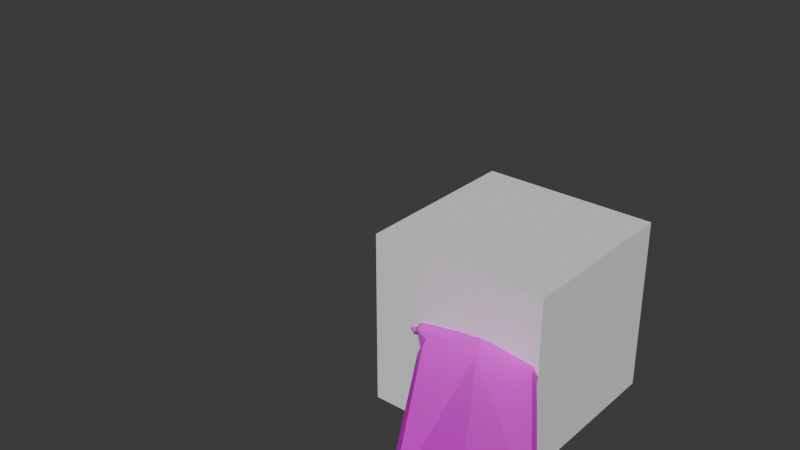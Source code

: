 # Source: hand2.blend  (saved by Blender 4.1.24; exported with 4.5.12 LTS)
import bpy
from mathutils import Matrix  # noqa: F401  (used for matrix-valued properties, if any)

bpy.ops.wm.read_factory_settings(use_empty=True)
scene = bpy.context.scene
scene.name = 'Scene'

# ---- collections
col_collection = bpy.data.collections.new('Collection'); scene.collection.children.link(col_collection)

# ---- images (referenced by path relative to the original .blend; pixels are not part of the script)
import os
ASSET_DIR = os.environ.get("B2B_ASSET_DIR", "")  # directory of the original .blend (textures are referenced by path, not embedded)
HERE = os.path.dirname(os.path.abspath(__file__))  # packed textures are extracted next to this script under _unpacked/

def load_image(name, relpath, width, height, colorspace="sRGB"):
    """Load a texture the original file referenced (path relative to the .blend, or extracted next to this script)."""
    p = next((c for c in (os.path.join(HERE, relpath), os.path.join(ASSET_DIR, relpath)) if relpath and os.path.exists(c)), "")
    if p:
        img = bpy.data.images.load(p, check_existing=True)
        img.name = name
    else:  # same state as the original file: an image datablock whose file is absent (Cycles renders it pink)
        img = bpy.data.images.new(name, width, height)
        img.source = "FILE"
        img.filepath = "//" + (relpath or name)
    img.colorspace_settings.name = colorspace
    return img
img_vamp_skin = load_image('vamp_skin', 'vamp_skin.png', 1024, 1024, 'sRGB')

# ---- materials (node trees are filled in below, after node groups)
mat_material = bpy.data.materials.new('Material')
mat_material.use_transparent_shadow = False

# ---- material node trees
mat_material.use_nodes = True; mat_material.node_tree.nodes.clear()
_N = mat_material.node_tree.nodes; _L = mat_material.node_tree.links
n0 = _N.new('ShaderNodeBsdfPrincipled'); n0.name = 'Principled BSDF'; n0.location = (10, 300)
n1 = _N.new('ShaderNodeOutputMaterial'); n1.name = 'Material Output'; n1.location = (300, 300)
n2 = _N.new('ShaderNodeTexImage'); n2.name = 'Image Texture'; n2.location = (-280, 280)
n2.image = img_vamp_skin
n2.interpolation = 'Closest'
_L.new(n0.outputs[0], n1.inputs[0])
_L.new(n2.outputs[0], n0.inputs[0])
n1.is_active_output = True

# ---- world
world_world = bpy.data.worlds.new('World'); scene.world = world_world
world_world.use_nodes = True; world_world.node_tree.nodes.clear()
_N = world_world.node_tree.nodes; _L = world_world.node_tree.links
n0 = _N.new('ShaderNodeOutputWorld'); n0.name = 'World Output'; n0.location = (300, 300)
n1 = _N.new('ShaderNodeBackground'); n1.name = 'Background'; n1.location = (10, 300)
n1.inputs[0].default_value = (0.05088, 0.05088, 0.05088, 1.0)
_L.new(n1.outputs[0], n0.inputs[0])
n0.is_active_output = True
world_world.color = (0.05088, 0.05088, 0.05088)
world_world.use_sun_shadow = False
world_world.sun_shadow_jitter_overblur = 0.0

# ---- meshes
me_plane_001 = bpy.data.meshes.new('Plane.001')
me_plane_001.from_pydata([(-0.1139, -1.294, 0.05226), (-0.5729, 0.16, 0.04298), (0.6861, 0.1353, 0.04894), (-0.5085, -0.2998, -0.1625), (-0.3674, -0.846, -0.1311), (-0.443, -0.846, 0.2091), (-0.5476, -0.163, 0.2369), (0.1022, 0.2309, 0.04403), (-0.3639, 0.21, 0.04298), (0.4197, 0.2094, 0.03897), (0.1022, 0.2309, 0.2377), (0.4197, 0.2094, 0.2428), (-0.5729, 0.16, 0.2388), (-0.3639, 0.21, 0.2388), (0.6861, 0.1353, 0.2328), (-0.2645, 0.2258, 0.04403), (-0.2645, 0.2258, 0.2377), (-0.7528, 0.6878, 0.2388), (-0.4474, 0.12, 0.3182), (-0.6466, 0.1374, 0.1409), (-0.5639, 0.7397, 0.06524), (-0.7528, 0.6878, 0.06524), (-0.4477, 0.1264, 0.0), (-0.5639, 0.7397, 0.2388), (-0.6584, 0.7138, 0.2818), (-0.8082, 0.6726, 0.1409), (-0.5085, 0.7549, 0.1409), (-0.6584, 0.7138, 0.02226), (-0.7767, 0.7604, 0.2388), (-0.5839, 0.7946, 0.06524), (-0.7767, 0.7604, 0.06524), (-0.5839, 0.7946, 0.2388), (-0.6803, 0.7775, 0.2818), (-0.8333, 0.7503, 0.1409), (-0.5274, 0.8047, 0.1409), (-0.6803, 0.7775, 0.02226), (-0.8261, 1.064, 0.2388), (-0.6333, 1.098, 0.08782), (-0.8261, 1.064, 0.08782), (-0.6333, 1.098, 0.2388), (-0.7297, 1.081, 0.2818), (-0.8827, 1.054, 0.1409), (-0.5767, 1.109, 0.1409), (-0.7297, 1.081, 0.04484), (-0.8337, 1.117, 0.2388), (-0.6409, 1.152, 0.08782), (-0.8337, 1.117, 0.08782), (-0.6409, 1.152, 0.2388), (-0.7373, 1.135, 0.2818), (-0.8903, 1.107, 0.1409), (-0.5843, 1.162, 0.1409), (-0.7373, 1.135, 0.04484), (-0.8492, 1.306, 0.2143), (-0.7084, 1.331, 0.08071), (-0.8269, 1.31, 0.08071), (-0.6883, 1.335, 0.2181), (-0.8617, 1.304, 0.1409), (-0.6737, 1.337, 0.1409), (-0.7677, 1.321, 0.05429), (-0.5866, 0.1962, 0.2388), (-0.4903, 0.2221, 0.2818), (-0.6603, 0.1737, 0.1409), (-0.5866, 0.1962, 0.04298), (-0.4903, 0.2221, 0.0), (-0.3776, 0.2462, 0.04298), (-0.3222, 0.2614, 0.1409), (-0.3776, 0.2462, 0.2388), (-0.6593, 1.201, 0.2285), (-0.8319, 1.17, 0.2285), (-0.7456, 1.185, 0.2669), (-0.7415, 1.504, 0.2286), (-0.6866, 1.221, 0.251), (-0.8128, 1.199, 0.251), (-0.7497, 1.21, 0.2792), (-0.8444, 1.495, 0.2286), (-0.7761, 1.368, 0.182), (-0.8145, 1.608, 0.25), (-0.2301, 0.9348, 0.2388), (-0.03536, 0.9552, 0.06524), (-0.2301, 0.9348, 0.06524), (-0.03536, 0.9552, 0.2388), (-0.1327, 0.945, 0.2818), (-0.2873, 0.9288, 0.1409), (0.0218, 0.9611, 0.1409), (-0.1327, 0.945, 0.02226), (-0.2415, 1.002, 0.2388), (-0.04655, 1.021, 0.06524), (-0.2415, 1.002, 0.06524), (-0.04655, 1.021, 0.2388), (-0.144, 1.011, 0.2818), (-0.2987, 0.9968, 0.1409), (0.01066, 1.026, 0.1409), (-0.144, 1.011, 0.02226), (-0.2741, 1.316, 0.2388), (-0.07827, 1.319, 0.08782), (-0.2741, 1.316, 0.08782), (-0.07827, 1.319, 0.2388), (-0.1762, 1.317, 0.2818), (-0.3315, 1.316, 0.1409), (-0.0208, 1.319, 0.1409), (-0.1762, 1.317, 0.04484), (-0.2729, 1.37, 0.2388), (-0.07709, 1.372, 0.08782), (-0.2729, 1.37, 0.08782), (-0.07709, 1.372, 0.2388), (-0.175, 1.371, 0.2818), (-0.3303, 1.369, 0.1409), (-0.01962, 1.373, 0.1409), (-0.175, 1.371, 0.04484), (-0.2574, 1.559, 0.2143), (-0.1144, 1.56, 0.08071), (-0.2348, 1.559, 0.08071), (-0.09402, 1.561, 0.2181), (-0.2701, 1.559, 0.1409), (-0.07913, 1.561, 0.1409), (-0.1746, 1.56, 0.05429), (-0.1575, 0.2904, 0.2388), (-0.06012, 0.3006, 0.2818), (-0.2147, 0.2844, 0.1409), (-0.1575, 0.2904, 0.04298), (-0.06012, 0.3006, 0.0), (0.03725, 0.3108, 0.04298), (0.09441, 0.3168, 0.1409), (0.03725, 0.3108, 0.2388), (-0.08728, 1.424, 0.2285), (-0.2625, 1.422, 0.2285), (-0.1749, 1.423, 0.2669), (-0.1189, 1.736, 0.2286), (-0.1108, 1.448, 0.251), (-0.239, 1.447, 0.251), (-0.1749, 1.448, 0.2792), (-0.2219, 1.744, 0.2286), (-0.1753, 1.607, 0.182), (-0.174, 1.85, 0.25), (-0.04635, 0.1807, 0.0), (-0.3085, 0.2252, 0.03448), (0.608, 0.581, 0.2172), (0.1851, 0.2284, 0.03897), (-0.04604, 0.1811, 0.3182), (-0.3085, 0.2252, 0.1409), (0.1851, 0.2284, 0.2428), (0.187, 0.8722, 0.226), (0.3476, 0.8492, 0.08221), (0.187, 0.8722, 0.08221), (0.3476, 0.8492, 0.226), (0.2673, 0.8607, 0.2616), (0.1399, 0.879, 0.1449), (0.3947, 0.8425, 0.1449), (0.2673, 0.8607, 0.0466), (0.1915, 0.9287, 0.226), (0.3518, 0.9041, 0.08221), (0.1915, 0.9287, 0.08221), (0.3518, 0.9041, 0.226), (0.2717, 0.9164, 0.2616), (0.1444, 0.9359, 0.1449), (0.3989, 0.8969, 0.1449), (0.2717, 0.9164, 0.0466), (0.1823, 1.217, 0.226), (0.344, 1.231, 0.1009), (0.1823, 1.217, 0.1009), (0.344, 1.231, 0.226), (0.2632, 1.224, 0.2616), (0.1348, 1.214, 0.1449), (0.3915, 1.234, 0.1449), (0.2632, 1.224, 0.06531), (0.1802, 1.262, 0.226), (0.3419, 1.275, 0.1009), (0.1802, 1.262, 0.1009), (0.3419, 1.275, 0.226), (0.2611, 1.268, 0.2616), (0.1327, 1.258, 0.1449), (0.3894, 1.279, 0.1449), (0.2611, 1.268, 0.06531), (0.1822, 1.419, 0.2057), (0.3003, 1.428, 0.09503), (0.2009, 1.42, 0.09503), (0.3172, 1.43, 0.2088), (0.1717, 1.418, 0.1449), (0.3295, 1.431, 0.1449), (0.2506, 1.424, 0.07314), (0.1716, 0.3707, 0.226), (0.2527, 0.3711, 0.2616), (0.124, 0.3705, 0.1449), (0.1716, 0.3707, 0.06376), (0.2527, 0.3711, 0.02815), (0.3339, 0.3715, 0.06376), (0.3815, 0.3717, 0.1449), (0.3339, 0.3715, 0.226), (0.3306, 1.317, 0.2175), (0.1859, 1.305, 0.2175), (0.2582, 1.311, 0.2493), (0.2866, 1.574, 0.2176), (0.3097, 1.336, 0.2362), (0.2038, 1.327, 0.2362), (0.2567, 1.332, 0.2595), (0.201, 1.574, 0.2175), (0.2473, 1.464, 0.179), (0.2345, 1.665, 0.2353), (0.736, 0.5388, 0.2172), (0.736, 0.5388, 0.09779), (0.608, 0.581, 0.09779), (0.3039, 0.1945, 0.0), (0.1462, 0.2315, 0.02792), (0.5053, 0.1917, 0.2328), (0.1462, 0.2315, 0.1409), (0.3042, 0.1914, 0.3182), (0.5053, 0.1917, 0.04894), (0.672, 0.5599, 0.2468), (0.5704, 0.5934, 0.1498), (0.7735, 0.5264, 0.1498), (0.672, 0.5599, 0.06821), (0.6199, 0.6266, 0.2172), (0.7474, 0.5831, 0.09779), (0.6199, 0.6266, 0.09779), (0.7474, 0.5831, 0.2172), (0.6837, 0.6048, 0.2468), (0.5825, 0.6393, 0.1498), (0.7849, 0.5703, 0.1498), (0.6837, 0.6048, 0.06821), (0.6671, 0.8049, 0.2072), (0.7794, 0.7942, 0.1202), (0.6671, 0.8049, 0.1202), (0.7794, 0.7942, 0.2072), (0.7233, 0.7996, 0.2319), (0.6342, 0.8081, 0.1508), (0.8124, 0.791, 0.1508), (0.7233, 0.7996, 0.09545), (0.6711, 0.8356, 0.2072), (0.7834, 0.8248, 0.1202), (0.6711, 0.8356, 0.1202), (0.7834, 0.8248, 0.2072), (0.7273, 0.8302, 0.2319), (0.6382, 0.8388, 0.1508), (0.8164, 0.8217, 0.1508), (0.7273, 0.8302, 0.09545), (0.6917, 0.9428, 0.1931), (0.7737, 0.9349, 0.1161), (0.7047, 0.9415, 0.1161), (0.7854, 0.9338, 0.1953), (0.6844, 0.9435, 0.1508), (0.7939, 0.933, 0.1508), (0.7392, 0.9382, 0.1009), (0.5231, 0.277, 0.2186), (0.59, 0.2654, 0.2484), (0.4838, 0.2838, 0.1508), (0.5231, 0.277, 0.08292), (0.59, 0.2654, 0.05312), (0.6568, 0.2538, 0.08292), (0.6961, 0.247, 0.1508), (0.6568, 0.2538, 0.2186), (0.7808, 0.8549, 0.2013), (0.6803, 0.8645, 0.2013), (0.7305, 0.8597, 0.2234), (0.782, 1.036, 0.2013), (0.7688, 0.8705, 0.2142), (0.6953, 0.8776, 0.2142), (0.732, 0.8741, 0.2305), (0.7235, 1.047, 0.2013), (0.7417, 0.9656, 0.1745), (0.7575, 1.105, 0.2136), (0.6122, 0.1214, 0.0), (0.4585, 0.2062, 0.03658), (0.7329, 0.1208, 0.1409), (0.6836, -1.084, 0.02613), (0.4585, 0.2062, 0.1409), (0.6125, 0.1223, 0.3182), (-1.092, -0.306, 0.002227), (-1.09, -0.4276, -0.2286), (-1.205, -0.4276, -0.09893), (-0.9762, -0.306, -0.1274), (-0.4363, -0.5478, -0.1925), (-0.05644, -1.424, 0.05226), (-0.5313, -0.5478, 0.2355), (-0.5978, -0.1296, 0.03675), (-0.366, -1.115, 0.1547), (-1.177, -0.3668, -0.01625), (-1.174, -0.4633, -0.2017), (-0.9932, -0.2703, -0.04121), (-1.004, -0.3668, -0.2101), (-1.234, -0.3961, -0.1241), (-0.9989, -0.283, -0.1476), (-1.118, -0.3961, -0.2538), (-1.114, -0.283, -0.01794), (-1.203, -0.3396, -0.03894), (-1.204, -0.4293, -0.2285), (-1.014, -0.2499, -0.0599), (-1.03, -0.3396, -0.2328), (-1.313, -0.1768, -0.2276), (-1.136, -0.0965, -0.2488), (-1.21, -0.164, -0.3149), (-1.215, -0.08503, -0.1349), (-1.272, -0.1839, -0.2894), (-1.154, -0.07667, -0.1844), (-1.155, -0.1303, -0.3016), (-0.908, -0.6684, 0.08254), (-0.8683, -0.5698, 0.1417), (-0.9134, -0.7263, -0.03333), (-0.8595, -0.6684, -0.1361), (-0.7984, -0.5698, -0.1728), (-0.7586, -0.4711, -0.1137), (-0.7533, -0.4132, 0.002214), (-0.8072, -0.4711, 0.1049), (-1.161, -0.1874, -0.07099), (-1.271, -0.2877, -0.1693), (-1.242, -0.2375, -0.09083), (-1.285, -0.008474, -0.1834), (-1.196, -0.165, -0.08457), (-1.287, -0.2474, -0.1653), (-1.263, -0.2062, -0.1009), (-1.351, -0.0619, -0.2422), (-1.254, -0.1061, -0.2181), (-1.364, 0.01948, -0.2255), (-0.7616, -0.4907, 0.1212), (-0.8057, -0.6034, 0.1536), (-0.83, -0.7274, 0.106), (-0.824, -0.8108, -0.01348), (-0.7789, -0.7274, -0.1243), (-0.7367, -0.6034, -0.1571), (-0.7104, -0.4907, -0.1091), (-0.7159, -0.419, 0.01052), (-0.6177, -0.1784, 0.03233), (-0.6111, -0.332, 0.1552), (-0.5747, -0.5572, 0.2087), (-0.5053, -0.826, 0.1787), (-0.4441, -1.072, 0.0721), (-0.4368, -0.826, -0.13), (-0.487, -0.5572, -0.1865), (-0.5426, -0.332, -0.1535), (0.4178, -1.154, 0.289), (1.0, -1.0, 0.1409), (0.4178, -1.154, 0.0), (0.9495, -1.013, 0.05226), (0.9495, -1.013, 0.2295), (-0.1644, -1.308, 0.1409), (-0.1139, -1.294, 0.2295), (0.471, -1.268, 0.289), (1.048, -1.097, 0.1409), (0.471, -1.268, 0.0), (0.9984, -1.112, 0.05226), (0.9984, -1.112, 0.2295), (-0.1066, -1.438, 0.1409), (-0.05644, -1.424, 0.2295), (1.129, -3.302, 0.05226), (1.595, -3.011, 0.4381), (2.106, -2.692, 0.1409), (1.595, -3.011, -0.09732), (2.062, -2.72, 0.05226), (2.062, -2.72, 0.2295), (1.084, -3.33, 0.1409), (1.129, -3.302, 0.2295), (-0.2467, 0.1505, 0.28), (0.1291, 0.1862, 0.2804), (0.4584, 0.1568, 0.2866), (0.6849, -0.4741, -0.01923), (0.9316, -0.4764, 0.1868), (0.9313, -0.4793, 0.09657), (0.515, -0.5162, 0.0)], [], [(10, 140, 204), (205, 140, 351), (246, 260, 206, 245), (205, 352, 203, 11), (22, 8, 135), (139, 13, 16), (8, 139, 135), (352, 265, 203), (6, 328, 18), (6, 18, 12, 273), (23, 24, 60, 66), (23, 66, 65, 26), (24, 17, 59, 60), (19, 12, 59, 61), (25, 61, 59, 17), (18, 60, 59, 12), (13, 66, 60, 18), (13, 139, 65, 66), (17, 24, 32, 28), (26, 20, 29, 34), (23, 26, 34, 31), (24, 23, 31, 32), (20, 27, 35, 29), (27, 21, 30, 35), (21, 25, 33, 30), (25, 17, 28, 33), (30, 33, 41, 38), (32, 31, 39, 40), (34, 29, 37, 42), (29, 35, 43, 37), (28, 32, 40, 36), (31, 34, 42, 39), (33, 28, 36, 41), (35, 30, 38, 43), (41, 36, 44, 49), (43, 38, 46, 51), (38, 41, 49, 46), (40, 39, 47, 48), (42, 37, 45, 50), (37, 43, 51, 45), (36, 40, 48, 44), (39, 42, 50, 47), (47, 50, 57, 55, 67), (49, 44, 68, 52, 56), (51, 46, 54, 58), (46, 49, 56, 54), (50, 45, 53, 57), (45, 51, 58, 53), (69, 67, 71, 73), (68, 69, 73, 72), (68, 72, 74, 52), (67, 55, 70, 71), (74, 76, 70), (70, 76, 73, 71), (74, 72, 73, 76), (48, 69, 68, 44), (48, 47, 67, 69), (74, 70, 55, 52), (56, 52, 75), (54, 56, 75), (54, 75, 58), (58, 75, 53), (57, 53, 75), (57, 75, 55), (55, 75, 52), (21, 62, 61, 25), (1, 19, 61, 62), (27, 63, 62, 21), (22, 1, 62, 63), (8, 22, 63, 64), (20, 64, 63, 27), (26, 65, 64, 20), (139, 8, 64, 65), (80, 81, 117, 123), (80, 123, 122, 83), (81, 77, 116, 117), (82, 118, 116, 77), (77, 81, 89, 85), (83, 78, 86, 91), (80, 83, 91, 88), (81, 80, 88, 89), (78, 84, 92, 86), (84, 79, 87, 92), (79, 82, 90, 87), (82, 77, 85, 90), (87, 90, 98, 95), (89, 88, 96, 97), (91, 86, 94, 99), (86, 92, 100, 94), (85, 89, 97, 93), (88, 91, 99, 96), (90, 85, 93, 98), (92, 87, 95, 100), (98, 93, 101, 106), (100, 95, 103, 108), (95, 98, 106, 103), (97, 96, 104, 105), (99, 94, 102, 107), (94, 100, 108, 102), (93, 97, 105, 101), (96, 99, 107, 104), (104, 107, 114, 112, 124), (106, 101, 125, 109, 113), (108, 103, 111, 115), (103, 106, 113, 111), (107, 102, 110, 114), (102, 108, 115, 110), (126, 124, 128, 130), (125, 126, 130, 129), (125, 129, 131, 109), (124, 112, 127, 128), (131, 133, 127), (127, 133, 130, 128), (131, 129, 130, 133), (105, 126, 125, 101), (105, 104, 124, 126), (131, 127, 112, 109), (113, 109, 132), (111, 113, 132), (111, 132, 115), (115, 132, 110), (114, 110, 132), (114, 132, 112), (112, 132, 109), (79, 119, 118, 82), (84, 120, 119, 79), (78, 121, 120, 84), (83, 122, 121, 78), (117, 138, 10, 123), (117, 116, 16, 138), (118, 139, 16, 116), (123, 10, 204, 122), (139, 15, 135), (15, 139, 118, 119), (120, 134, 15, 119), (120, 121, 7, 134), (134, 135, 15), (122, 204, 7, 121), (204, 202, 7), (134, 7, 202), (144, 145, 181, 187), (144, 187, 186, 147), (145, 141, 180, 181), (146, 182, 180, 141), (141, 145, 153, 149), (147, 142, 150, 155), (144, 147, 155, 152), (145, 144, 152, 153), (142, 148, 156, 150), (148, 143, 151, 156), (143, 146, 154, 151), (146, 141, 149, 154), (151, 154, 162, 159), (153, 152, 160, 161), (155, 150, 158, 163), (150, 156, 164, 158), (149, 153, 161, 157), (152, 155, 163, 160), (154, 149, 157, 162), (156, 151, 159, 164), (162, 157, 165, 170), (164, 159, 167, 172), (159, 162, 170, 167), (161, 160, 168, 169), (163, 158, 166, 171), (158, 164, 172, 166), (157, 161, 169, 165), (160, 163, 171, 168), (168, 171, 178, 176, 188), (170, 165, 189, 173, 177), (172, 167, 175, 179), (167, 170, 177, 175), (171, 166, 174, 178), (166, 172, 179, 174), (190, 188, 192, 194), (189, 190, 194, 193), (189, 193, 195, 173), (188, 176, 191, 192), (195, 197, 191), (191, 197, 194, 192), (195, 193, 194, 197), (169, 190, 189, 165), (169, 168, 188, 190), (195, 191, 176, 173), (177, 173, 196), (175, 177, 196), (175, 196, 179), (179, 196, 174), (178, 174, 196), (178, 196, 176), (176, 196, 173), (143, 183, 182, 146), (148, 184, 183, 143), (142, 185, 184, 148), (147, 186, 185, 142), (186, 264, 9, 185), (184, 201, 137, 183), (182, 204, 140, 180), (181, 205, 11, 187), (186, 187, 11, 264), (184, 185, 9, 201), (181, 180, 140, 205), (182, 183, 137, 204), (204, 137, 202), (201, 202, 137), (201, 9, 261), (264, 261, 9), (198, 207, 243, 249), (198, 249, 248, 209), (207, 136, 242, 243), (208, 244, 242, 136), (136, 207, 215, 211), (209, 199, 212, 217), (198, 209, 217, 214), (207, 198, 214, 215), (199, 210, 218, 212), (210, 200, 213, 218), (200, 208, 216, 213), (208, 136, 211, 216), (213, 216, 224, 221), (215, 214, 222, 223), (217, 212, 220, 225), (212, 218, 226, 220), (211, 215, 223, 219), (214, 217, 225, 222), (216, 211, 219, 224), (218, 213, 221, 226), (224, 219, 227, 232), (226, 221, 229, 234), (221, 224, 232, 229), (223, 222, 230, 231), (225, 220, 228, 233), (220, 226, 234, 228), (219, 223, 231, 227), (222, 225, 233, 230), (230, 233, 240, 238, 250), (232, 227, 251, 235, 239), (234, 229, 237, 241), (229, 232, 239, 237), (233, 228, 236, 240), (228, 234, 241, 236), (252, 250, 254, 256), (251, 252, 256, 255), (251, 255, 257, 235), (250, 238, 253, 254), (257, 259, 253), (253, 259, 256, 254), (257, 255, 256, 259), (231, 252, 251, 227), (231, 230, 250, 252), (257, 253, 238, 235), (239, 235, 258), (237, 239, 258), (237, 258, 241), (241, 258, 236), (240, 236, 258), (240, 258, 238), (238, 258, 235), (200, 245, 244, 208), (210, 246, 245, 200), (199, 247, 246, 210), (209, 248, 247, 199), (243, 265, 14, 249), (246, 247, 2, 260), (244, 264, 203, 242), (203, 264, 11), (244, 245, 206, 264), (243, 242, 203, 265), (248, 262, 2, 247), (248, 249, 14, 262), (1, 22, 3), (264, 206, 261), (260, 261, 206), (1, 3, 273, 19), (328, 6, 272), (266, 275, 295, 301), (274, 333, 334), (272, 5, 328), (328, 332, 339, 335), (266, 301, 300, 277), (275, 268, 294, 295), (276, 296, 294, 268), (268, 275, 283, 279), (277, 269, 280, 285), (266, 277, 285, 282), (275, 266, 282, 283), (269, 278, 286, 280), (278, 267, 281, 286), (267, 276, 284, 281), (276, 268, 279, 284), (286, 293, 288, 280), (279, 303, 287, 291, 284), (283, 304, 303, 279), (282, 302, 304, 283), (280, 288, 292, 285), (284, 291, 289, 281), (281, 289, 293, 286), (304, 302, 306, 308), (303, 304, 308, 307), (303, 307, 309, 287), (302, 290, 305, 306), (309, 311, 305), (305, 311, 308, 306), (309, 307, 308, 311), (285, 292, 290, 302, 282), (309, 305, 290, 287), (291, 287, 310), (289, 291, 310), (289, 310, 293), (293, 310, 288), (292, 288, 310), (292, 310, 290), (290, 310, 287), (267, 297, 296, 276), (278, 298, 297, 267), (269, 299, 298, 278), (277, 300, 299, 269), (300, 301, 312, 319), (295, 313, 312, 301), (294, 314, 313, 295), (296, 315, 314, 294), (297, 316, 315, 296), (298, 317, 316, 297), (299, 318, 317, 298), (300, 319, 318, 299), (312, 313, 322, 321), (313, 314, 323, 322), (314, 315, 324, 323), (312, 321, 320, 319), (272, 6, 321, 322), (6, 273, 320, 321), (5, 272, 322, 323), (274, 5, 323, 324), (4, 274, 324, 325), (270, 4, 325, 326), (3, 270, 326, 327), (3, 327, 320, 273), (315, 316, 325, 324), (316, 317, 326, 325), (317, 318, 327, 326), (318, 319, 320, 327), (328, 265, 352, 205), (19, 273, 12), (328, 5, 274, 334), (0, 333, 340, 271), (329, 332, 339, 336), (334, 333, 340, 341), (329, 331, 338, 336), (0, 330, 337, 271), (330, 263, 331, 338, 337), (328, 334, 341, 335), (335, 339, 347, 343), (271, 340, 348, 342), (341, 340, 348, 349), (335, 341, 349, 343), (336, 339, 347, 344), (336, 338, 346, 344), (271, 337, 345, 342), (337, 338, 346, 345), (140, 10, 138, 351), (350, 138, 16), (18, 350, 16, 13), (328, 332, 265), (333, 274, 4, 0), (265, 332, 329, 354, 14), (4, 270, 330), (270, 3, 330), (3, 22, 330), (0, 4, 330), (201, 330, 134, 202), (330, 22, 135, 134), (260, 356, 330, 201, 261), (331, 329, 354, 355), (262, 14, 354, 355), (262, 355, 353, 2), (263, 353, 355, 331), (330, 356, 353, 263), (2, 353, 356, 260), (328, 350, 18), (350, 328, 138), (351, 138, 328), (205, 351, 328), (348, 342, 345, 346, 344, 347, 343, 349)])
_uv = me_plane_001.uv_layers.new(name='UVMap')
_uv.uv.foreach_set('vector', [0.02365, 0.9017, 0.03749, 0.9072, 0.02365, 0.9205, 0.3071, 0.6365, 0.2856, 0.6501, 0.2764, 0.6449, 0.4472, 0.6044, 0.4586, 0.5808, 0.4665, 0.6002, 0.4549, 0.6115, 0.4641, 0.7098, 0.4831, 0.6995, 0.4959, 0.7048, 0.4866, 0.7104, 0.7785, 0.7711, 0.7687, 0.7562, 0.77, 0.7464, 0.7512, 0.7459, 0.7342, 0.7553, 0.7343, 0.7376, 0.7687, 0.7562, 0.7512, 0.7459, 0.77, 0.7464, 0.6917, 0.8206, 0.6917, 0.7925, 0.7013, 0.8139, 0.1462, 0.6188, 0.2533, 0.4015, 0.1818, 0.6607, 0.1462, 0.6188, 0.1818, 0.6607, 0.1592, 0.6753, 0.1287, 0.631, 0.5316, 0.8082, 0.5473, 0.8089, 0.5437, 0.9012, 0.5264, 0.9015, 0.5316, 0.8082, 0.5264, 0.9015, 0.5061, 0.9014, 0.5113, 0.808, 0.1768, 0.7733, 0.1578, 0.7743, 0.1589, 0.6821, 0.1782, 0.681, 0.1406, 0.677, 0.1592, 0.6753, 0.1589, 0.6821, 0.1403, 0.6838, 0.1426, 0.7763, 0.1403, 0.6838, 0.1589, 0.6821, 0.1578, 0.7743, 0.1818, 0.6607, 0.1782, 0.681, 0.1589, 0.6821, 0.1592, 0.6753, 0.526, 0.9084, 0.5264, 0.9015, 0.5437, 0.9012, 0.5478, 0.9206, 0.526, 0.9084, 0.5057, 0.9082, 0.5061, 0.9014, 0.5264, 0.9015, 0.1578, 0.7743, 0.1768, 0.7733, 0.1766, 0.7852, 0.1577, 0.7879, 0.5551, 0.8099, 0.5685, 0.8104, 0.5691, 0.8208, 0.5558, 0.8194, 0.5316, 0.8082, 0.5113, 0.808, 0.5118, 0.7986, 0.5321, 0.7978, 0.5473, 0.8089, 0.5316, 0.8082, 0.5321, 0.7978, 0.5478, 0.7969, 0.5685, 0.8104, 0.5874, 0.8108, 0.5879, 0.8228, 0.5691, 0.8208, 0.9647, 0.5059, 0.949, 0.5061, 0.9488, 0.4925, 0.9644, 0.4938, 0.949, 0.5061, 0.9321, 0.506, 0.9319, 0.4914, 0.9488, 0.4925, 0.1426, 0.7763, 0.1578, 0.7743, 0.1577, 0.7879, 0.1426, 0.7909, 0.9488, 0.4925, 0.9319, 0.4914, 0.9355, 0.4366, 0.9489, 0.4375, 0.5478, 0.7969, 0.5321, 0.7978, 0.5294, 0.7428, 0.5451, 0.7419, 0.5558, 0.8194, 0.5691, 0.8208, 0.5614, 0.8754, 0.5491, 0.874, 0.5691, 0.8208, 0.5879, 0.8228, 0.5802, 0.8774, 0.5614, 0.8754, 0.1577, 0.7879, 0.1766, 0.7852, 0.1845, 0.8396, 0.1656, 0.8422, 0.5321, 0.7978, 0.5118, 0.7986, 0.5091, 0.7436, 0.5294, 0.7428, 0.1426, 0.7909, 0.1577, 0.7879, 0.1656, 0.8422, 0.1505, 0.8452, 0.9644, 0.4938, 0.9488, 0.4925, 0.9489, 0.4375, 0.9644, 0.4389, 0.1505, 0.8452, 0.1656, 0.8422, 0.1672, 0.8517, 0.1521, 0.8547, 0.9644, 0.4389, 0.9489, 0.4375, 0.9496, 0.4279, 0.9651, 0.4293, 0.9489, 0.4375, 0.9355, 0.4366, 0.9362, 0.427, 0.9496, 0.4279, 0.5451, 0.7419, 0.5294, 0.7428, 0.5289, 0.7332, 0.5445, 0.7324, 0.5491, 0.874, 0.5614, 0.8754, 0.5601, 0.8849, 0.5478, 0.8836, 0.5614, 0.8754, 0.5802, 0.8774, 0.5789, 0.8869, 0.5601, 0.8849, 0.1656, 0.8422, 0.1845, 0.8396, 0.1861, 0.8491, 0.1672, 0.8517, 0.5294, 0.7428, 0.5091, 0.7436, 0.5086, 0.7341, 0.5289, 0.7332, 0.5289, 0.7332, 0.5086, 0.7341, 0.5125, 0.7, 0.5257, 0.6995, 0.5278, 0.724, 0.1521, 0.8547, 0.1672, 0.8517, 0.1697, 0.8608, 0.1732, 0.8852, 0.167, 0.8869, 0.9651, 0.4293, 0.9496, 0.4279, 0.9563, 0.3948, 0.9658, 0.3957, 0.9496, 0.4279, 0.9362, 0.427, 0.9438, 0.3941, 0.9563, 0.3948, 0.5478, 0.8836, 0.5601, 0.8849, 0.5628, 0.9191, 0.554, 0.9182, 0.5601, 0.8849, 0.5789, 0.8869, 0.5744, 0.9203, 0.5628, 0.9191, 0.9517, 0.79, 0.9658, 0.7904, 0.96, 0.7947, 0.9497, 0.7944, 0.9319, 0.79, 0.949, 0.7901, 0.9497, 0.7945, 0.9372, 0.7944, 0.9319, 0.79, 0.9372, 0.7944, 0.9387, 0.8477, 0.9319, 0.8147, 0.9658, 0.7904, 0.9658, 0.815, 0.9606, 0.8464, 0.96, 0.7947, 0.7254, 0.8881, 0.7159, 0.907, 0.7076, 0.8865, 0.9606, 0.8464, 0.9514, 0.8666, 0.9497, 0.7944, 0.96, 0.7947, 0.9387, 0.8477, 0.9372, 0.7944, 0.9497, 0.7945, 0.9481, 0.8667, 0.1861, 0.8491, 0.1866, 0.8584, 0.1697, 0.8608, 0.1672, 0.8517, 0.5445, 0.7324, 0.5289, 0.7332, 0.5278, 0.724, 0.5418, 0.7232, 0.7254, 0.8881, 0.7076, 0.8865, 0.7042, 0.855, 0.7326, 0.855, 0.8308, 0.9288, 0.8179, 0.9258, 0.8225, 0.9133, 0.8416, 0.9232, 0.8308, 0.9288, 0.8225, 0.9133, 0.8416, 0.9232, 0.8225, 0.9133, 0.8465, 0.9129, 0.8465, 0.9129, 0.8225, 0.9133, 0.842, 0.9021, 0.8316, 0.8953, 0.842, 0.9021, 0.8225, 0.9133, 0.8316, 0.8953, 0.8225, 0.9133, 0.8179, 0.8971, 0.6948, 0.8465, 0.7037, 0.8621, 0.6948, 0.8744, 0.949, 0.5061, 0.9544, 0.5987, 0.9323, 0.599, 0.9321, 0.506, 0.9547, 0.6056, 0.9326, 0.6059, 0.9323, 0.599, 0.9544, 0.5987, 0.9647, 0.5059, 0.9702, 0.5985, 0.9544, 0.5987, 0.949, 0.5061, 0.9715, 0.617, 0.9547, 0.6056, 0.9544, 0.5987, 0.9702, 0.5985, 0.5622, 0.7096, 0.5822, 0.6995, 0.5846, 0.7181, 0.5627, 0.7165, 0.5685, 0.8104, 0.5627, 0.7165, 0.5846, 0.7181, 0.5874, 0.8108, 0.5551, 0.8099, 0.5483, 0.7159, 0.5627, 0.7165, 0.5685, 0.8104, 0.5478, 0.709, 0.5622, 0.7096, 0.5627, 0.7165, 0.5483, 0.7159, 0.9053, 0.8235, 0.8896, 0.8247, 0.8877, 0.709, 0.9034, 0.7078, 0.9053, 0.8235, 0.9034, 0.7078, 0.9237, 0.7074, 0.9256, 0.8231, 0.274, 0.7873, 0.2553, 0.7911, 0.2332, 0.6774, 0.2519, 0.6736, 0.2403, 0.7949, 0.2182, 0.6812, 0.2332, 0.6774, 0.2553, 0.7911, 0.2553, 0.7911, 0.274, 0.7873, 0.2756, 0.7992, 0.257, 0.8032, 0.9288, 0.5051, 0.9154, 0.5047, 0.9151, 0.4928, 0.9285, 0.4933, 0.9053, 0.8235, 0.9256, 0.8231, 0.9255, 0.8348, 0.9052, 0.8353, 0.8896, 0.8247, 0.9053, 0.8235, 0.9052, 0.8353, 0.8895, 0.8367, 0.9154, 0.5047, 0.8965, 0.5041, 0.8962, 0.492, 0.9151, 0.4928, 0.591, 0.8148, 0.6067, 0.816, 0.607, 0.8283, 0.5913, 0.8268, 0.6067, 0.816, 0.6236, 0.8164, 0.6239, 0.8287, 0.607, 0.8283, 0.2403, 0.7949, 0.2553, 0.7911, 0.257, 0.8032, 0.242, 0.8071, 0.607, 0.8283, 0.6239, 0.8287, 0.6234, 0.8857, 0.61, 0.8842, 0.8895, 0.8367, 0.9052, 0.8353, 0.9062, 0.8888, 0.8906, 0.8916, 0.9285, 0.4933, 0.9151, 0.4928, 0.9181, 0.4392, 0.9304, 0.4406, 0.9151, 0.4928, 0.8962, 0.492, 0.8993, 0.437, 0.9181, 0.4392, 0.257, 0.8032, 0.2756, 0.7992, 0.2865, 0.8531, 0.2682, 0.8585, 0.9052, 0.8353, 0.9255, 0.8348, 0.9265, 0.8874, 0.9062, 0.8888, 0.242, 0.8071, 0.257, 0.8032, 0.2682, 0.8585, 0.2534, 0.8632, 0.5913, 0.8268, 0.607, 0.8283, 0.61, 0.8842, 0.5944, 0.8813, 0.2534, 0.8632, 0.2682, 0.8585, 0.2712, 0.8676, 0.2564, 0.8723, 0.5944, 0.8813, 0.61, 0.8842, 0.6093, 0.8936, 0.5937, 0.8907, 0.61, 0.8842, 0.6234, 0.8857, 0.6227, 0.895, 0.6093, 0.8936, 0.8906, 0.8916, 0.9062, 0.8888, 0.907, 0.8982, 0.8914, 0.901, 0.9304, 0.4406, 0.9181, 0.4392, 0.9196, 0.4298, 0.9319, 0.4311, 0.9181, 0.4392, 0.8993, 0.437, 0.9009, 0.4275, 0.9196, 0.4298, 0.2682, 0.8585, 0.2865, 0.8531, 0.2895, 0.8622, 0.2712, 0.8676, 0.9062, 0.8888, 0.9265, 0.8874, 0.9273, 0.8968, 0.907, 0.8982, 0.907, 0.8982, 0.9273, 0.8968, 0.9243, 0.9318, 0.9112, 0.9319, 0.9084, 0.9076, 0.2564, 0.8723, 0.2712, 0.8676, 0.275, 0.8762, 0.2822, 0.8997, 0.2761, 0.9017, 0.5937, 0.8907, 0.6093, 0.8936, 0.6027, 0.9254, 0.5931, 0.9236, 0.6093, 0.8936, 0.6227, 0.895, 0.6151, 0.9261, 0.6027, 0.9254, 0.9319, 0.4311, 0.9196, 0.4298, 0.9176, 0.3955, 0.9264, 0.3963, 0.9196, 0.4298, 0.9009, 0.4275, 0.9061, 0.3941, 0.9176, 0.3955, 0.9477, 0.8676, 0.9619, 0.8667, 0.9561, 0.8711, 0.9457, 0.8717, 0.9319, 0.7132, 0.949, 0.7134, 0.9497, 0.7179, 0.9372, 0.7178, 0.9319, 0.7132, 0.9372, 0.7178, 0.9388, 0.771, 0.9319, 0.7378, 0.9619, 0.8667, 0.9619, 0.8912, 0.9567, 0.9225, 0.9561, 0.8711, 0.7588, 0.8462, 0.7681, 0.8271, 0.7767, 0.8477, 0.9567, 0.9225, 0.9475, 0.9433, 0.9457, 0.8717, 0.9561, 0.8711, 0.9388, 0.771, 0.9372, 0.7178, 0.9497, 0.7179, 0.9481, 0.79, 0.2895, 0.8622, 0.2914, 0.8713, 0.275, 0.8762, 0.2712, 0.8676, 0.8914, 0.901, 0.907, 0.8982, 0.9084, 0.9076, 0.8944, 0.9101, 0.7588, 0.8462, 0.7767, 0.8477, 0.7804, 0.8793, 0.752, 0.8793, 0.8023, 0.9294, 0.7894, 0.9268, 0.794, 0.9125, 0.813, 0.9234, 0.8023, 0.9294, 0.794, 0.9125, 0.813, 0.9234, 0.794, 0.9125, 0.8179, 0.9128, 0.8179, 0.9128, 0.794, 0.9125, 0.8135, 0.9019, 0.8031, 0.8953, 0.8135, 0.9019, 0.794, 0.9125, 0.8031, 0.8953, 0.794, 0.9125, 0.7894, 0.8975, 0.7804, 0.8271, 0.7891, 0.8428, 0.7804, 0.8549, 0.6067, 0.816, 0.6036, 0.7008, 0.6239, 0.7009, 0.6236, 0.8164, 0.591, 0.8148, 0.5879, 0.6995, 0.6036, 0.7008, 0.6067, 0.816, 0.9154, 0.5047, 0.9107, 0.6207, 0.8918, 0.62, 0.8965, 0.5041, 0.9288, 0.5051, 0.9252, 0.621, 0.9107, 0.6207, 0.9154, 0.5047, 0.8877, 0.709, 0.8818, 0.6874, 0.9084, 0.6916, 0.9034, 0.7078, 0.2519, 0.6736, 0.2332, 0.6774, 0.2125, 0.6716, 0.2499, 0.6517, 0.7498, 0.7294, 0.7512, 0.7459, 0.7343, 0.7376, 0.7326, 0.7187, 0.9034, 0.7078, 0.9084, 0.6916, 0.9273, 0.6907, 0.9237, 0.7074, 0.7512, 0.7459, 0.7685, 0.7385, 0.77, 0.7464, 0.7685, 0.7385, 0.7512, 0.7459, 0.7498, 0.7294, 0.7672, 0.7196, 0.8918, 0.62, 0.8912, 0.6416, 0.8571, 0.6279, 0.8769, 0.6192, 0.8918, 0.62, 0.9107, 0.6207, 0.9199, 0.6365, 0.8912, 0.6416, 0.7785, 0.6995, 0.77, 0.7464, 0.7685, 0.7385, 0.9252, 0.621, 0.9319, 0.6374, 0.9199, 0.6365, 0.9107, 0.6207, 0.7065, 0.8205, 0.7264, 0.8208, 0.7235, 0.8286, 0.7326, 0.855, 0.7235, 0.8286, 0.7264, 0.8208, 0.4866, 0.8254, 0.4737, 0.8294, 0.4691, 0.7436, 0.4822, 0.7416, 0.4866, 0.8254, 0.4822, 0.7416, 0.499, 0.7411, 0.5033, 0.8237, 0.3331, 0.7539, 0.3188, 0.7605, 0.29, 0.6754, 0.3051, 0.6708, 0.307, 0.7655, 0.2777, 0.6793, 0.29, 0.6754, 0.3188, 0.7605, 0.3188, 0.7605, 0.3331, 0.7539, 0.3368, 0.7632, 0.3225, 0.7699, 0.4024, 0.8053, 0.3914, 0.8038, 0.3928, 0.7941, 0.4037, 0.7956, 0.4866, 0.8254, 0.5033, 0.8237, 0.5041, 0.8331, 0.4873, 0.8349, 0.4737, 0.8294, 0.4866, 0.8254, 0.4873, 0.8349, 0.4745, 0.8391, 0.3914, 0.8038, 0.3761, 0.8009, 0.3774, 0.791, 0.3928, 0.7941, 0.6244, 0.8079, 0.6373, 0.8117, 0.6368, 0.8215, 0.6239, 0.8175, 0.6373, 0.8117, 0.6513, 0.8133, 0.6507, 0.8232, 0.6368, 0.8215, 0.307, 0.7655, 0.3188, 0.7605, 0.3225, 0.7699, 0.3107, 0.7751, 0.6368, 0.8215, 0.6507, 0.8232, 0.6511, 0.8722, 0.6399, 0.8722, 0.4745, 0.8391, 0.4873, 0.8349, 0.4888, 0.8927, 0.4757, 0.8935, 0.4037, 0.7956, 0.3928, 0.7941, 0.3959, 0.7356, 0.4061, 0.7353, 0.3928, 0.7941, 0.3774, 0.791, 0.3802, 0.736, 0.3959, 0.7356, 0.3225, 0.7699, 0.3368, 0.7632, 0.3515, 0.8162, 0.3361, 0.8197, 0.4873, 0.8349, 0.5041, 0.8331, 0.5056, 0.8928, 0.4888, 0.8927, 0.3107, 0.7751, 0.3225, 0.7699, 0.3361, 0.8197, 0.3237, 0.823, 0.6239, 0.8175, 0.6368, 0.8215, 0.6399, 0.8722, 0.6269, 0.8714, 0.3237, 0.823, 0.3361, 0.8197, 0.3381, 0.8274, 0.3257, 0.8307, 0.6269, 0.8714, 0.6399, 0.8722, 0.6401, 0.88, 0.627, 0.8793, 0.6399, 0.8722, 0.6511, 0.8722, 0.6512, 0.8801, 0.6401, 0.88, 0.4757, 0.8935, 0.4888, 0.8927, 0.4889, 0.9006, 0.4758, 0.9014, 0.4061, 0.7353, 0.3959, 0.7356, 0.396, 0.7277, 0.4062, 0.7274, 0.3959, 0.7356, 0.3802, 0.736, 0.3803, 0.728, 0.396, 0.7277, 0.3361, 0.8197, 0.3515, 0.8162, 0.3535, 0.8239, 0.3381, 0.8274, 0.4888, 0.8927, 0.5056, 0.8928, 0.5057, 0.9007, 0.4889, 0.9006, 0.4889, 0.9006, 0.5057, 0.9007, 0.5011, 0.9292, 0.4902, 0.9288, 0.4894, 0.9084, 0.3257, 0.8307, 0.3381, 0.8274, 0.3408, 0.8347, 0.3456, 0.8546, 0.3404, 0.8562, 0.627, 0.8793, 0.6401, 0.88, 0.6369, 0.9073, 0.6289, 0.9068, 0.6401, 0.88, 0.6512, 0.8801, 0.6473, 0.9069, 0.6369, 0.9073, 0.4062, 0.7274, 0.396, 0.7277, 0.3902, 0.6998, 0.3976, 0.6995, 0.396, 0.7277, 0.3803, 0.728, 0.3806, 0.7, 0.3902, 0.6998, 0.8629, 0.8956, 0.8745, 0.8953, 0.8697, 0.8989, 0.8612, 0.8991, 0.8465, 0.8953, 0.8606, 0.8954, 0.8612, 0.8991, 0.8508, 0.899, 0.8465, 0.8953, 0.8508, 0.899, 0.8521, 0.9431, 0.8465, 0.9157, 0.8745, 0.8953, 0.8745, 0.9157, 0.8703, 0.9417, 0.8697, 0.8989, 0.8934, 0.6574, 0.9012, 0.6416, 0.9082, 0.6587, 0.8703, 0.9417, 0.8626, 0.9588, 0.8612, 0.8991, 0.8697, 0.8989, 0.8521, 0.9431, 0.8508, 0.899, 0.8612, 0.8991, 0.8598, 0.9589, 0.3535, 0.8239, 0.3546, 0.8316, 0.3408, 0.8347, 0.3381, 0.8274, 0.4758, 0.9014, 0.4889, 0.9006, 0.4894, 0.9084, 0.4777, 0.9091, 0.8934, 0.6574, 0.9082, 0.6587, 0.9112, 0.6848, 0.8877, 0.6848, 0.01068, 0.9299, 4.325e-09, 0.9276, 0.003799, 0.9163, 0.01959, 0.925, 0.01068, 0.9299, 0.003799, 0.9163, 0.01959, 0.925, 0.003799, 0.9163, 0.02365, 0.9163, 0.02365, 0.9163, 0.003799, 0.9163, 0.02, 0.9073, 0.01133, 0.9017, 0.02, 0.9073, 0.003799, 0.9163, 0.01133, 0.9017, 0.003799, 0.9163, 5.329e-09, 0.9035, 0.7804, 0.8549, 0.7877, 0.8679, 0.7804, 0.878, 0.6373, 0.8117, 0.6369, 0.7245, 0.6537, 0.7246, 0.6513, 0.8133, 0.6244, 0.8079, 0.6239, 0.7227, 0.6369, 0.7245, 0.6373, 0.8117, 0.3914, 0.8038, 0.383, 0.889, 0.3674, 0.8882, 0.3761, 0.8009, 0.4024, 0.8053, 0.3949, 0.8891, 0.383, 0.889, 0.3914, 0.8038, 0.3949, 0.8891, 0.4062, 0.9196, 0.3949, 0.9191, 0.383, 0.889, 0.3674, 0.8882, 0.373, 0.9205, 0.3546, 0.9127, 0.355, 0.8871, 0.2777, 0.6793, 0.2738, 0.6546, 0.2856, 0.6501, 0.29, 0.6754, 0.4691, 0.7436, 0.4641, 0.7098, 0.4866, 0.7104, 0.4822, 0.7416, 0.499, 0.7411, 0.4822, 0.7416, 0.4866, 0.7104, 0.5057, 0.7097, 0.3674, 0.8882, 0.383, 0.889, 0.3949, 0.9191, 0.373, 0.9205, 0.3051, 0.6708, 0.29, 0.6754, 0.2856, 0.6501, 0.3071, 0.6365, 0.6537, 0.7246, 0.6369, 0.7245, 0.6321, 0.6995, 0.6513, 0.6996, 0.7065, 0.8205, 0.7246, 0.8138, 0.7264, 0.8208, 0.7326, 0.7925, 0.7264, 0.8208, 0.7246, 0.8138, 0.752, 0.8793, 0.7601, 0.8997, 0.7599, 0.9066, 0.7783, 0.906, 0.7599, 0.9066, 0.7601, 0.8997, 0.8173, 0.06609, 0.8268, 0.05934, 0.8438, 0.1069, 0.8337, 0.1121, 0.8173, 0.06609, 0.8337, 0.1121, 0.8202, 0.1158, 0.8042, 0.07066, 0.6567, 0.7678, 0.6696, 0.7654, 0.6777, 0.8212, 0.6645, 0.8218, 0.6801, 0.7642, 0.6884, 0.821, 0.6777, 0.8212, 0.6696, 0.7654, 0.6696, 0.7654, 0.6567, 0.7678, 0.6557, 0.7596, 0.6685, 0.7571, 0.3928, 0.6282, 0.3997, 0.6341, 0.3941, 0.64, 0.3873, 0.6341, 0.8173, 0.06609, 0.8042, 0.07066, 0.8018, 0.06353, 0.8149, 0.05891, 0.8268, 0.05934, 0.8173, 0.06609, 0.8149, 0.05891, 0.8243, 0.05206, 0.3997, 0.6341, 0.4088, 0.6433, 0.4031, 0.6493, 0.3941, 0.64, 0.4088, 0.6433, 0.4153, 0.6516, 0.4096, 0.6577, 0.4031, 0.6493, 0.739, 0.8354, 0.7507, 0.8362, 0.7506, 0.844, 0.7389, 0.8431, 0.6801, 0.7642, 0.6696, 0.7654, 0.6685, 0.7571, 0.679, 0.7558, 0.7389, 0.8431, 0.7506, 0.844, 0.7497, 0.8724, 0.7419, 0.8725, 0.8243, 0.05206, 0.8149, 0.05891, 0.8037, 0.0238, 0.8123, 0.02017, 0.3873, 0.6341, 0.3941, 0.64, 0.3701, 0.67, 0.3641, 0.6663, 0.3941, 0.64, 0.4031, 0.6493, 0.3792, 0.676, 0.3701, 0.67, 0.6685, 0.7571, 0.6557, 0.7596, 0.6538, 0.7242, 0.6648, 0.7245, 0.8149, 0.05891, 0.8018, 0.06353, 0.7923, 0.02644, 0.8037, 0.0238, 0.679, 0.7558, 0.6685, 0.7571, 0.6648, 0.7245, 0.6737, 0.7248, 0.4031, 0.6493, 0.4096, 0.6577, 0.3861, 0.6813, 0.3792, 0.676, 0.6737, 0.7248, 0.6648, 0.7245, 0.6647, 0.7189, 0.6736, 0.7192, 0.7326, 0.8716, 0.7419, 0.8725, 0.7422, 0.8778, 0.733, 0.8768, 0.7419, 0.8725, 0.7497, 0.8724, 0.75, 0.8777, 0.7422, 0.8778, 0.8123, 0.02017, 0.8037, 0.0238, 0.8024, 0.01865, 0.8109, 0.01502, 0.3641, 0.6663, 0.3701, 0.67, 0.3669, 0.6745, 0.3608, 0.6707, 0.3701, 0.67, 0.3792, 0.676, 0.3759, 0.6805, 0.3669, 0.6745, 0.6648, 0.7245, 0.6538, 0.7242, 0.6537, 0.7187, 0.6647, 0.7189, 0.8037, 0.0238, 0.7923, 0.02644, 0.791, 0.02129, 0.8024, 0.01865, 0.8024, 0.01865, 0.791, 0.02129, 0.7894, 0.001044, 0.7969, 1.798e-08, 0.8007, 0.01341, 0.6736, 0.7192, 0.6647, 0.7189, 0.6641, 0.7136, 0.6642, 0.6995, 0.668, 0.6997, 0.3759, 0.6805, 0.3828, 0.6857, 0.3688, 0.6995, 0.3646, 0.6963, 0.7422, 0.8778, 0.75, 0.8777, 0.748, 0.8951, 0.7408, 0.8958, 0.3608, 0.6707, 0.3669, 0.6745, 0.359, 0.6926, 0.3546, 0.69, 0.3669, 0.6745, 0.3759, 0.6805, 0.3646, 0.6963, 0.359, 0.6926, 0.9184, 0.6857, 0.9112, 0.6857, 0.9127, 0.6831, 0.918, 0.6831, 0.9283, 0.6857, 0.9184, 0.6857, 0.918, 0.6831, 0.9252, 0.6831, 0.9283, 0.6857, 0.9252, 0.6831, 0.9241, 0.6526, 0.9282, 0.6716, 0.7879, 0.6995, 0.7879, 0.7135, 0.7849, 0.7313, 0.7845, 0.7021, 0.7364, 0.9068, 0.7417, 0.8958, 0.7467, 0.9077, 0.7849, 0.7313, 0.7795, 0.7434, 0.7785, 0.7028, 0.7845, 0.7021, 0.9241, 0.6526, 0.9252, 0.6831, 0.918, 0.6831, 0.9186, 0.6416, 0.6537, 0.7187, 0.6543, 0.7134, 0.6641, 0.7136, 0.6647, 0.7189, 0.8109, 0.01502, 0.8024, 0.01865, 0.8007, 0.01341, 0.8084, 0.01016, 0.7364, 0.9068, 0.7467, 0.9077, 0.749, 0.9259, 0.7326, 0.9259, 0.6897, 0.9207, 0.6822, 0.9193, 0.6849, 0.9105, 0.6959, 0.9171, 0.6897, 0.9207, 0.6849, 0.9105, 0.6959, 0.9171, 0.6849, 0.9105, 0.6987, 0.911, 0.6987, 0.911, 0.6849, 0.9105, 0.6962, 0.9047, 0.6901, 0.901, 0.6962, 0.9047, 0.6849, 0.9105, 0.6901, 0.901, 0.6849, 0.9105, 0.6822, 0.9025, 0.7832, 0.7867, 0.788, 0.7958, 0.7832, 0.8027, 0.739, 0.8354, 0.7379, 0.7845, 0.752, 0.7837, 0.7507, 0.8362, 0.4088, 0.6433, 0.4472, 0.6044, 0.4549, 0.6115, 0.4153, 0.6516, 0.3997, 0.6341, 0.4368, 0.5964, 0.4472, 0.6044, 0.4088, 0.6433, 0.3928, 0.6282, 0.4285, 0.591, 0.4368, 0.5964, 0.3997, 0.6341, 0.8438, 0.1069, 0.8571, 0.1318, 0.8371, 0.1337, 0.8337, 0.1121, 0.4472, 0.6044, 0.4368, 0.5964, 0.4441, 0.5759, 0.4586, 0.5808, 0.6884, 0.821, 0.6917, 0.8353, 0.6781, 0.8366, 0.6777, 0.8212, 0.7052, 0.8282, 0.6917, 0.8399, 0.6917, 0.8206, 0.752, 0.7837, 0.7379, 0.7845, 0.7326, 0.7713, 0.7511, 0.7711, 0.6645, 0.8218, 0.6777, 0.8212, 0.6781, 0.8366, 0.6537, 0.8465, 0.4285, 0.591, 0.4343, 0.5683, 0.4441, 0.5759, 0.4368, 0.5964, 0.8202, 0.1158, 0.8337, 0.1121, 0.8371, 0.1337, 0.8195, 0.1393, 0.6318, 0.6872, 0.6177, 0.6719, 0.6707, 0.6129, 0.7783, 0.906, 0.7619, 0.915, 0.7599, 0.9066, 0.752, 0.9348, 0.7599, 0.9066, 0.7619, 0.915, 0.9547, 0.6056, 0.9799, 0.6891, 0.9459, 0.6548, 0.9326, 0.6059, 0.2533, 0.4015, 0.1462, 0.6188, 0.1286, 0.5523, 0.03766, 0.6255, 0.01963, 0.6197, 0.0677, 0.5668, 0.08072, 0.5814, 0.1211, 0.4488, 0.1428, 0.4064, 0.1566, 0.4045, 0.1286, 0.5523, 0.1258, 0.4975, 0.2533, 0.4015, 0.9449, 0.3941, 0.8571, 0.3656, 0.8595, 0.3461, 0.9482, 0.3719, 0.4291, 0.8964, 0.4291, 0.9361, 0.4062, 0.9319, 0.4126, 0.8966, 0.01963, 0.6197, 0.007279, 0.6123, 0.0528, 0.553, 0.0677, 0.5668, 0.441, 0.7623, 0.4194, 0.815, 0.4062, 0.8015, 0.4256, 0.7506, 0.007279, 0.6123, 0.01963, 0.6197, 0.01567, 0.626, 0.002947, 0.6196, 0.6736, 0.897, 0.69, 0.8948, 0.6926, 0.8991, 0.676, 0.901, 0.03766, 0.6255, 0.05305, 0.6277, 0.04969, 0.6326, 0.03408, 0.631, 0.01963, 0.6197, 0.03766, 0.6255, 0.03408, 0.631, 0.01567, 0.626, 0.7401, 0.6513, 0.7532, 0.6454, 0.7557, 0.6522, 0.7424, 0.6571, 0.7532, 0.6454, 0.7721, 0.6435, 0.7748, 0.6512, 0.7557, 0.6522, 0.7721, 0.6435, 0.7866, 0.6446, 0.7894, 0.6529, 0.7748, 0.6512, 0.441, 0.7623, 0.4256, 0.7506, 0.4291, 0.7447, 0.4448, 0.7559, 0.7557, 0.6522, 0.7595, 0.6967, 0.7514, 0.6995, 0.7424, 0.6571, 0.4291, 0.7447, 0.4398, 0.7263, 0.4523, 0.7078, 0.4641, 0.7138, 0.4448, 0.7559, 0.01567, 0.626, 0.0117, 0.6464, -9.789e-10, 0.6409, 0.002947, 0.6196, 0.03408, 0.631, 0.02859, 0.6507, 0.0117, 0.6464, 0.01567, 0.626, 0.8877, 0.6427, 0.8877, 0.6808, 0.876, 0.683, 0.8726, 0.6465, 0.7894, 0.6529, 0.7812, 0.6981, 0.7713, 0.6963, 0.7748, 0.6512, 0.7748, 0.6512, 0.7713, 0.6963, 0.7595, 0.6967, 0.7557, 0.6522, 0.7648, 0.7728, 0.7822, 0.7717, 0.779, 0.7788, 0.7647, 0.7797, 0.752, 0.7711, 0.7648, 0.7728, 0.7647, 0.7797, 0.7542, 0.7783, 0.7847, 0.7434, 0.7879, 0.7504, 0.7879, 0.7867, 0.7832, 0.7656, 0.7822, 0.7717, 0.7822, 0.7942, 0.778, 0.8139, 0.779, 0.7788, 0.4491, 0.9169, 0.4412, 0.9294, 0.4319, 0.9158, 0.778, 0.8139, 0.7678, 0.8271, 0.7647, 0.7797, 0.779, 0.7788, 0.7606, 0.8144, 0.7542, 0.7783, 0.7647, 0.7797, 0.7678, 0.8271, 0.8726, 0.6465, 0.876, 0.683, 0.8628, 0.6814, 0.8595, 0.6607, 0.8571, 0.6416, 0.4491, 0.9169, 0.4319, 0.9158, 0.4291, 0.8964, 0.4562, 0.8964, 0.4641, 0.7138, 0.4523, 0.7078, 0.4599, 0.6995, 0.6773, 0.9266, 0.6666, 0.931, 0.6588, 0.918, 0.6773, 0.9266, 0.6588, 0.918, 0.6822, 0.9176, 0.6822, 0.9176, 0.6588, 0.918, 0.6778, 0.9077, 0.6674, 0.901, 0.6778, 0.9077, 0.6588, 0.918, 0.6674, 0.901, 0.6588, 0.918, 0.6537, 0.9019, 0.6537, 0.9019, 0.6588, 0.918, 0.6537, 0.9277, 0.4537, 0.7626, 0.4425, 0.8127, 0.4194, 0.815, 0.441, 0.7623, 0.7532, 0.6454, 0.7381, 0.5955, 0.7542, 0.5847, 0.7721, 0.6435, 0.7401, 0.6513, 0.721, 0.6067, 0.7381, 0.5955, 0.7532, 0.6454, 0.6736, 0.897, 0.6724, 0.8533, 0.6945, 0.8552, 0.69, 0.8948, 0.6724, 0.8533, 0.6556, 0.8617, 0.6537, 0.8533, 0.6715, 0.8465, 0.0677, 0.5668, 0.07671, 0.5577, 0.08797, 0.5755, 0.08072, 0.5814, 0.0528, 0.553, 0.06363, 0.5387, 0.07671, 0.5577, 0.0677, 0.5668, 0.04247, 0.5457, 0.0536, 0.5265, 0.06363, 0.5387, 0.0528, 0.553, 0.4425, 0.8127, 0.4432, 0.8269, 0.418, 0.8336, 0.4194, 0.815, 0.7381, 0.5955, 0.731, 0.5847, 0.7466, 0.5684, 0.7542, 0.5847, 0.721, 0.6067, 0.7152, 0.5994, 0.731, 0.5847, 0.7381, 0.5955, 0.6724, 0.8533, 0.6715, 0.8465, 0.6948, 0.8465, 0.6945, 0.8552, 0.08797, 0.5755, 0.07671, 0.5577, 0.1196, 0.5533, 0.1225, 0.5947, 0.07671, 0.5577, 0.06363, 0.5387, 0.115, 0.5046, 0.1196, 0.5533, 0.06363, 0.5387, 0.0536, 0.5265, 0.1061, 0.4618, 0.115, 0.5046, 0.08797, 0.5755, 0.1225, 0.5947, 0.1227, 0.6237, 0.09297, 0.5878, 0.1286, 0.5523, 0.1462, 0.6188, 0.1225, 0.5947, 0.1196, 0.5533, 0.1462, 0.6188, 0.1287, 0.631, 0.1227, 0.6237, 0.1225, 0.5947, 0.1258, 0.4975, 0.1286, 0.5523, 0.1196, 0.5533, 0.115, 0.5046, 0.1211, 0.4488, 0.1258, 0.4975, 0.115, 0.5046, 0.1061, 0.4618, 0.6952, 0.5149, 0.7057, 0.4683, 0.7173, 0.483, 0.7039, 0.5239, 0.6825, 0.5684, 0.6952, 0.5149, 0.7039, 0.5239, 0.6907, 0.5711, 0.6707, 0.6129, 0.6825, 0.5684, 0.6907, 0.5711, 0.6782, 0.6106, 0.9799, 0.6891, 0.9747, 0.6931, 0.9435, 0.6624, 0.9459, 0.6548, 0.418, 0.8336, 0.4432, 0.8269, 0.4641, 0.8643, 0.418, 0.8964, 0.7466, 0.5684, 0.731, 0.5847, 0.6907, 0.5711, 0.7039, 0.5239, 0.731, 0.5847, 0.7152, 0.5994, 0.6782, 0.6106, 0.6907, 0.5711, 0.9489, 0.7132, 0.9319, 0.7, 0.9435, 0.6624, 0.9747, 0.6931, 0.2533, 0.4015, 0.3534, 0.6097, 0.3285, 0.6237, 0.3071, 0.6365, 0.1406, 0.677, 0.1287, 0.631, 0.1592, 0.6753, 0.2533, 0.4015, 0.1258, 0.4975, 0.1211, 0.4488, 0.1566, 0.4045, 0.9799, 0.3971, 0.9981, 0.3941, 1.0, 0.4192, 0.9818, 0.4219, 0.8322, 0.345, 0.8506, 0.3441, 0.8494, 0.3633, 0.831, 0.3639, 0.1566, 0.4045, 0.1428, 0.4064, 0.1453, 0.3813, 0.1591, 0.3796, 0.9633, 0.3547, 0.9505, 0.3601, 0.9482, 0.3408, 0.9612, 0.3357, 0.6877, 0.4203, 0.5978, 0.3977, 0.5996, 0.3754, 0.6902, 0.3952, 0.5978, 0.3977, 0.5506, 0.3857, 0.5034, 0.3736, 0.5045, 0.354, 0.5996, 0.3754, 0.2533, 0.4015, 0.1566, 0.4045, 0.1591, 0.3796, 0.2559, 0.3794, 0.9482, 0.3719, 0.8595, 0.3461, 0.8616, 0.003043, 0.9482, -9.023e-09, 0.9818, 0.4219, 1.0, 0.4192, 0.9983, 0.8004, 0.9799, 0.8006, 0.1591, 0.3796, 0.1453, 0.3813, 0.2387, 2.114e-08, 0.2523, 0.0007901, 0.2559, 0.3794, 0.1591, 0.3796, 0.2523, 0.0007901, 0.3546, 0.02372, 0.831, 0.3639, 0.8494, 0.3633, 0.8077, 0.6874, 0.7894, 0.6855, 0.9612, 0.3357, 0.9482, 0.3408, 0.95, 0.002678, 0.9633, -1.474e-08, 0.6902, 0.3952, 0.5996, 0.3754, 0.585, 0.008057, 0.6738, 8.013e-09, 0.5996, 0.3754, 0.5045, 0.354, 0.4831, 0.01157, 0.585, 0.008057, 0.2856, 0.6501, 0.2721, 0.6547, 0.2499, 0.6517, 0.2764, 0.6449, 0.2137, 0.657, 0.2499, 0.6517, 0.2125, 0.6716, 0.1818, 0.6607, 0.2137, 0.657, 0.2125, 0.6716, 0.1956, 0.6737, 0.2533, 0.4015, 0.3434, 0.4009, 0.3534, 0.6097, 0.7098, 0.6995, 0.7326, 0.738, 0.6917, 0.7925, 0.6917, 0.7028, 0.8571, 0.1318, 0.8506, 0.3441, 0.8322, 0.345, 0.8283, 0.2508, 0.8371, 0.1337, 0.6952, 0.5149, 0.6825, 0.5684, 0.5978, 0.3977, 0.6825, 0.5684, 0.6707, 0.6129, 0.5978, 0.3977, 0.6707, 0.6129, 0.6177, 0.6719, 0.5978, 0.3977, 0.6877, 0.4203, 0.6952, 0.5149, 0.5978, 0.3977, 0.4987, 0.6185, 0.5978, 0.3977, 0.5526, 0.6462, 0.518, 0.6373, 0.5978, 0.3977, 0.6177, 0.6719, 0.5867, 0.675, 0.5526, 0.6462, 0.4586, 0.5808, 0.5282, 0.4893, 0.5978, 0.3977, 0.4987, 0.6185, 0.4728, 0.6066, 0.9319, 0.8667, 0.9407, 0.8667, 0.9457, 0.9606, 0.9319, 0.9605, 0.8195, 0.1393, 0.8371, 0.1337, 0.8283, 0.2508, 0.8147, 0.2523, 0.4343, 0.5683, 0.4581, 0.4581, 0.4998, 0.4817, 0.4441, 0.5759, 0.5506, 0.3857, 0.4998, 0.4817, 0.4581, 0.4581, 0.5034, 0.3736, 0.5978, 0.3977, 0.5282, 0.4893, 0.4998, 0.4817, 0.5506, 0.3857, 0.4441, 0.5759, 0.4998, 0.4817, 0.5282, 0.4893, 0.4586, 0.5808, 0.2533, 0.4015, 0.2137, 0.657, 0.1818, 0.6607, 0.2137, 0.657, 0.2533, 0.4015, 0.2499, 0.6517, 0.2764, 0.6449, 0.2499, 0.6517, 0.2533, 0.4015, 0.3071, 0.6365, 0.2764, 0.6449, 0.2533, 0.4015, 0.869, 0.6874, 0.8818, 0.7005, 0.8818, 0.8025, 0.8302, 0.8904, 0.8124, 0.8953, 0.7996, 0.8821, 0.7894, 0.7774, 0.8512, 0.6922])
me_plane_001.materials.append(mat_material)
me_plane_001.update()
me_cube = bpy.data.meshes.new('Cube')
me_cube.from_pydata([(-1.0, -1.0, -1.0), (-1.0, -1.0, 1.0), (-1.0, 1.0, -1.0), (-1.0, 1.0, 1.0), (1.0, -1.0, -1.0), (1.0, -1.0, 1.0), (1.0, 1.0, -1.0), (1.0, 1.0, 1.0)], [], [(0, 1, 3, 2), (2, 3, 7, 6), (6, 7, 5, 4), (4, 5, 1, 0), (2, 6, 4, 0), (7, 3, 1, 5)])
_uv = me_cube.uv_layers.new(name='UVMap')
_uv.uv.foreach_set('vector', [0.375, 0.0, 0.625, 0.0, 0.625, 0.25, 0.375, 0.25, 0.375, 0.25, 0.625, 0.25, 0.625, 0.5, 0.375, 0.5, 0.375, 0.5, 0.625, 0.5, 0.625, 0.75, 0.375, 0.75, 0.375, 0.75, 0.625, 0.75, 0.625, 1.0, 0.375, 1.0, 0.125, 0.5, 0.375, 0.5, 0.375, 0.75, 0.125, 0.75, 0.625, 0.5, 0.875, 0.5, 0.875, 0.75, 0.625, 0.75])
me_cube.update()
arm_armature = bpy.data.armatures.new('Armature')  # bones are not reproduced

# ---- objects
ob_empty = bpy.data.objects.new('Empty', None)
ob_hand = bpy.data.objects.new('Hand', me_plane_001)
ob_handrig = bpy.data.objects.new('HandRig', arm_armature)
ob_cube = bpy.data.objects.new('Cube', me_cube)

# ---- transforms, parenting, visibility, modifiers, constraints
ob_empty.location = (-4.768e-07, -0.147, -1.0)
ob_empty.empty_display_type = 'IMAGE'
ob_empty.empty_display_size = 5.0
ob_hand.parent = ob_handrig
ob_hand.matrix_parent_inverse = Matrix(((1.0, -0.0, 0.0, -0.0), (0.0, -4.371e-08, -1.0, 0.0), (0.0, 1.0, -4.371e-08, 0.0), (-0.0, 0.0, 0.0, 1.0)))
ob_hand.location = (0.0, 0.0, 0.0)
ob_hand.rotation_euler = (-0.01745, 0.0, 0.0)
_vg = ob_hand.vertex_groups.new(name='Arm')
for _i, _w in zip([0, 263, 271, 274, 328, 329, 330, 331, 332, 333, 334, 335, 336, 337, 338, 339, 340, 341, 342, 343, 344, 345, 346, 347, 348, 349, 353, 354, 355, 356], [0.2514, 0.1049, 0.9671, 0.06413, 0.05462, 0.4156, 0.02862, 0.02911, 0.339, 0.2405, 0.2526, 0.9606, 0.9809, 0.9998, 0.9995, 0.9062, 0.9294, 0.9059, 0.9859, 0.9999, 0.9966, 0.9991, 0.9987, 0.9996, 0.9857, 0.987, 0.07576, 0.1618, 0.1484, 0.02204]): _vg.add([_i], _w, 'REPLACE')
_vg = ob_hand.vertex_groups.new(name='Wrist')
for _i, _w in zip([0, 1, 2, 3, 4, 5, 6, 7, 8, 9, 10, 11, 12, 13, 14, 15, 16, 17, 18, 19, 20, 21, 22, 23, 24, 25, 26, 27, 28, 29, 30, 31, 32, 33, 34, 35, 36, 37, 38, 39, 40, 41, 42, 43, 44, 45, 46, 47, 48, 49, 50, 51, 52, 53, 54, 55, 56, 57, 58, 59, 60, 61, 62, 63, 64, 65, 66, 67, 68, 69, 70, 71, 72, 73, 74, 75, 76, 77, 78, 79, 80, 81, 82, 83, 84, 85, 86, 87, 88, 89, 90, 91, 92, 93, 94, 95, 96, 97, 98, 99, 100, 101, 102, 103, 104, 105, 106, 107, 108, 109, 110, 111, 112, 113, 114, 115, 116, 117, 118, 119, 120, 121, 122, 123, 124, 125, 126, 127, 128, 129, 130, 131, 132, 133, 134, 135, 136, 137, 138, 139, 140, 141, 142, 143, 144, 145, 146, 147, 148, 149, 150, 151, 152, 153, 154, 155, 156, 157, 158, 159, 160, 161, 162, 163, 164, 165, 166, 167, 168, 169, 170, 171, 172, 173, 174, 175, 176, 177, 178, 179, 180, 181, 182, 183, 184, 185, 186, 187, 188, 189, 190, 191, 192, 193, 194, 195, 196, 197, 198, 199, 200, 201, 202, 203, 204, 205, 206, 207, 208, 209, 210, 211, 212, 213, 214, 215, 216, 217, 218, 219, 220, 221, 222, 223, 224, 225, 226, 227, 228, 229, 230, 231, 232, 233, 234, 235, 236, 237, 238, 239, 240, 241, 242, 243, 244, 245, 246, 247, 248, 249, 250, 251, 252, 253, 254, 255, 256, 257, 258, 259, 260, 261, 262, 263, 264, 265, 266, 267, 268, 269, 270, 271, 272, 273, 274, 275, 276, 277, 278, 279, 280, 281, 282, 283, 284, 285, 286, 287, 288, 289, 290, 291, 292, 293, 294, 295, 296, 297, 298, 299, 300, 301, 302, 303, 304, 305, 306, 307, 308, 309, 310, 311, 312, 313, 314, 315, 316, 317, 318, 319, 320, 321, 322, 323, 324, 325, 326, 327, 328, 329, 330, 331, 332, 333, 334, 335, 336, 337, 338, 339, 340, 341, 350, 351, 352, 353, 354, 355, 356], [0.9945, 0.8873, 0.9797, 0.9984, 0.9952, 0.9987, 1.0, 0.4411, 0.03137, 0.9851, 0.3208, 0.2237, 0.9667, 0.3523, 0.9472, 0.9961, 0.2513, 0.0006277, 0.999, 0.9232, 1.351e-06, 0.004069, 0.9998, 1.52e-08, 0.00187, 1.52e-06, 0.002177, 0.04168, 2.744e-05, 0.001499, 0.02101, 1.883e-05, 0.0001489, 0.001296, 3.009e-05, 0.005737, 0.002616, 0.001979, 0.05634, 0.01614, 0.0162, 0.01059, 0.0009239, 4.73e-06, 0.0129, 0.0008454, 0.0001908, 0.01034, 0.001094, 0.04007, 0.0002665, 0.0, 0.0001998, 0.0001661, 0.002797, 0.004435, 0.0005056, 0.0, 0.002797, 0.1776, 0.0003832, 0.1896, 0.1878, 0.04343, 0.05032, 0.007825, 0.0009493, 0.1583, 0.04975, 0.0003014, 0.0002636, 0.006299, 0.03612, 0.0002893, 0.03312, 0.00153, 0.004861, 0.006416, 0.001114, 0.000226, 0.005586, 0.0001217, 0.002493, 0.0003397, 1.662e-05, 0.08653, 0.0008225, 4.703e-06, 0.0003727, 0.0002072, 0.06451, 6.311e-05, 9.493e-05, 0.0264, 0.0005012, 0.146, 0.003262, 0.0002806, 0.0506, 0.0, 0.06262, 0.004162, 0.01213, 0.009543, 0.004239, 1.51e-05, 0.03264, 0.006028, 0.005986, 2.102e-05, 0.0, 0.0003014, 1.446e-07, 0.01941, 1.417e-05, 0.000123, 0.1996, 0.1719, 0.1943, 0.1622, 0.1888, 0.142, 0.06852, 0.1239, 0.002083, 5.016e-05, 0.0, 1.86e-06, 1.173e-05, 0.0009751, 1.644e-06, 0.004071, 0.06037, 0.001353, 0.9988, 0.9162, 0.0674, 0.5559, 0.9733, 0.007056, 0.298, 0.03692, 6.202e-06, 0.0004945, 0.008635, 0.0004902, 0.03385, 1.188e-05, 0.0002182, 0.06043, 7.482e-05, 0.000372, 0.0008202, 0.0001799, 0.05839, 0.00402, 0.003381, 0.001103, 4.987e-06, 0.006864, 0.00112, 0.0003774, 0.005401, 3.01e-05, 1.66e-05, 0.001055, 1.432e-06, 0.0138, 1.878e-05, 0.002801, 0.04279, 0.001196, 3.383e-05, 0.000158, 0.0001287, 0.001497, 0.0001208, 0.03908, 0.0002071, 0.004455, 0.1974, 0.1999, 0.1983, 0.1046, 0.07981, 0.08861, 0.1214, 0.2, 0.0001219, 0.00504, 1.932e-06, 0.000114, 0.0003405, 0.003919, 6.412e-05, 0.0006023, 0.001857, 0.06586, 9.052e-05, 0.004601, 0.0, 0.9996, 0.6739, 0.1477, 0.1911, 0.9289, 0.9314, 0.0003464, 0.04078, 0.01335, 0.001209, 0.002437, 0.0001026, 0.0007445, 0.009989, 0.0001992, 0.003269, 0.03188, 0.01036, 0.003411, 0.01539, 0.01154, 0.01344, 0.002902, 5.041e-05, 0.02924, 6.615e-05, 0.0005434, 0.005124, 0.009294, 0.01101, 3.438e-05, 0.006099, 0.001271, 5.25e-06, 8.59e-05, 0.0003548, 0.003024, 0.0004985, 4.09e-05, 0.004658, 0.009497, 0.2, 0.1998, 0.1311, 0.04798, 0.1182, 0.03896, 0.1218, 0.1966, 4.89e-05, 0.0001242, 0.0009611, 0.00374, 0.0004513, 2.116e-08, 0.0, 0.0787, 0.0009417, 0.000107, 1.0, 0.9824, 0.953, 0.9864, 0.1772, 0.9612, 0.1987, 0.1794, 0.2, 0.1697, 0.9997, 0.3328, 1.0, 0.918, 0.9967, 0.1709, 0.1601, 0.1994, 0.1751, 0.1616, 0.1899, 0.1923, 0.1941, 0.1748, 0.138, 0.2001, 0.1939, 0.2, 0.1959, 0.198, 0.1987, 0.1965, 0.1895, 0.1994, 0.1837, 0.1998, 0.196, 0.1901, 0.1973, 0.1726, 0.1991, 0.2, 0.1957, 0.1443, 0.1995, 0.1989, 0.2, 0.1959, 0.1876, 0.1997, 0.1999, 0.2, 0.1999, 0.2, 0.1387, 0.2093, 0.2225, 0.1876, 0.2, 0.1997, 0.9721, 0.9971, 0.9999, 0.94, 0.9786, 0.9743, 0.9752, 0.8782, 0.9376, 0.9098, 1.0, 0.9746, 0.9878, 0.9982, 0.979, 0.1555, 0.306, 0.375, 0.4486, 0.2958, 0.3856, 0.4117, 0.9346, 0.9464, 0.9939, 0.958, 0.9986, 0.9898, 0.9818]): _vg.add([_i], _w, 'REPLACE')
_vg = ob_hand.vertex_groups.new(name='Index1')
for _i, _w in zip([0, 1, 2, 3, 4, 6, 7, 8, 9, 10, 11, 12, 13, 14, 15, 16, 17, 18, 19, 20, 21, 22, 23, 24, 25, 26, 27, 28, 29, 30, 31, 32, 33, 34, 35, 59, 60, 61, 62, 63, 64, 65, 66, 76, 116, 117, 118, 119, 120, 121, 122, 123, 134, 135, 137, 138, 139, 140, 180, 181, 182, 183, 184, 185, 186, 187, 201, 202, 203, 204, 205, 206, 242, 243, 244, 245, 246, 247, 248, 249, 260, 261, 262, 264, 265, 266, 268, 269, 270, 271, 272, 273, 274, 275, 277, 279, 280, 282, 283, 285, 296, 297, 298, 299, 300, 301, 302, 303, 304, 306, 307, 308, 312, 314, 315, 316, 317, 318, 319, 320, 321, 322, 324, 325, 326, 327, 333, 334, 350, 351], [0.0, 0.206, 0.0, 0.001333, 0.01845, 7.125e-05, 0.0, 0.2699, 0.0, 0.01813, 0.0, 0.3471, 0.7547, 0.0, 0.00362, 0.0237, 0.9869, 0.02406, 0.1222, 0.9999, 0.9812, 0.0242, 0.9524, 0.9939, 0.9453, 1.0, 0.9867, 0.2331, 0.1978, 0.1924, 0.2578, 0.2511, 0.2236, 0.2655, 0.1685, 0.9953, 0.9996, 0.989, 0.9605, 0.9571, 0.9719, 0.9845, 0.9919, 0.0, 0.05914, 0.0, 0.05454, 0.03204, 0.0, 0.0, 0.0, 0.0, 0.0001152, 0.07118, 0.0, 0.00199, 0.4521, 0.0, 0.0, 0.0, 0.0, 0.0, 0.0, 0.0, 0.0, 0.0, 0.0, 0.0, 0.0, 0.0, 0.0, 0.0, 0.0, 0.0, 0.0, 0.0, 0.0, 0.0, 0.0, 0.0, 0.0, 0.0, 0.0, 0.0, 0.0, 0.0, 0.0, 0.0, 0.0002457, 0.0, 0.0, 0.003482, 0.0, 0.0, 0.0, 0.0, 0.0, 0.0, 0.0, 0.0, 0.0, 0.0, 0.0, 0.01027, 0.0002951, 0.0, 0.0, 0.0, 0.0, 0.0, 0.0, 0.0, 0.01571, 0.0, 0.0, 0.0, 0.0, 0.01537, 0.006098, 0.05349, 9.989e-06, 6.599e-06, 0.0, 0.007969, 2.781e-05, 0.001279, 0.0, 0.0, 0.009546, 0.04579]): _vg.add([_i], _w, 'REPLACE')
_vg = ob_hand.vertex_groups.new(name='Index2')
for _i, _w in zip([17, 20, 21, 23, 24, 25, 26, 27, 28, 29, 30, 31, 32, 33, 34, 35, 36, 37, 38, 39, 40, 41, 42, 43, 44, 45, 46, 47, 48, 49, 50, 51, 52, 55, 56, 57, 67, 68, 69, 71, 72, 73, 75, 76], [0.1562, 0.1406, 0.1155, 0.1609, 0.1646, 0.1448, 0.1674, 0.1024, 0.9996, 0.9996, 0.9999, 0.9996, 0.9996, 0.9882, 0.9927, 0.9967, 0.9999, 0.9998, 0.9947, 0.9626, 0.9987, 0.991, 0.9784, 0.9981, 0.3127, 0.2552, 0.2686, 0.359, 0.3736, 0.3488, 0.307, 0.1855, 0.0639, 0.05518, 0.00042, 0.02139, 0.1354, 0.167, 0.1687, 0.1012, 0.1193, 0.09742, 0.0003379, 0.0]): _vg.add([_i], _w, 'REPLACE')
_vg = ob_hand.vertex_groups.new(name='Index3')
for _i, _w in zip([36, 37, 38, 39, 40, 41, 42, 43, 44, 45, 46, 47, 48, 49, 50, 51, 52, 53, 54, 55, 56, 57, 58, 67, 68, 69, 70, 71, 72, 73, 74, 75, 76], [0.2474, 0.1673, 0.1909, 0.2151, 0.2396, 0.2282, 0.2195, 0.1247, 0.9887, 0.967, 1.0, 0.9999, 0.9813, 0.9999, 0.9999, 1.0, 0.9395, 1.0, 0.982, 0.9995, 0.9743, 0.9895, 0.9939, 0.9998, 0.9592, 0.9959, 1.0, 1.0, 0.9996, 0.9985, 1.0, 0.9743, 1.0]): _vg.add([_i], _w, 'REPLACE')
_vg = ob_hand.vertex_groups.new(name='Middle1')
for _i, _w in zip([0, 1, 2, 3, 4, 6, 7, 8, 9, 10, 11, 12, 13, 14, 15, 16, 18, 19, 22, 59, 60, 61, 62, 63, 64, 65, 66, 77, 78, 79, 80, 81, 82, 83, 84, 85, 86, 87, 88, 89, 90, 91, 92, 116, 117, 118, 119, 120, 121, 122, 123, 134, 135, 137, 138, 139, 140, 180, 181, 182, 183, 184, 201, 202, 203, 204, 205, 206, 242, 243, 244, 245, 246, 247, 248, 260, 261, 262, 264, 265, 270, 273, 274, 319, 320, 321, 324, 325, 326, 327, 333, 350, 351, 352, 353, 355, 356], [0.0, 0.0, 0.0, 0.0, 0.0, 0.0, 0.1093, 0.0111, 0.01505, 0.4321, 0.007214, 0.0, 0.02861, 0.0, 0.01968, 0.04977, 0.0001817, 0.0, 0.000274, 0.0, 0.0, 0.0, 0.0, 0.0, 0.006354, 0.05443, 0.03123, 0.9997, 0.986, 1.0, 0.999, 0.9967, 0.9999, 0.9999, 0.9743, 0.2393, 0.2082, 0.1862, 0.2606, 0.2569, 0.23, 0.2639, 0.167, 0.9999, 0.9997, 0.9678, 0.9141, 0.9999, 0.9987, 0.9934, 0.9998, 0.105, 0.008773, 0.005203, 0.1073, 0.1463, 0.02932, 0.02641, 0.004555, 0.04473, 0.004885, 0.0, 0.06959, 0.004755, 0.0, 0.4169, 0.03307, 0.0, 0.0, 0.0, 0.0, 0.0, 0.0, 0.0, 0.0, 0.0, 0.004438, 0.0, 0.000767, 0.0, 0.0, 0.0, 0.0, 0.0, 0.0, 0.0, 0.0, 0.0, 0.0, 0.0, 0.0, 0.0, 0.01981, 0.0005383, 0.0, 0.0, 0.0]): _vg.add([_i], _w, 'REPLACE')
_vg = ob_hand.vertex_groups.new(name='Middle2')
for _i, _w in zip([77, 78, 79, 80, 81, 82, 83, 84, 85, 86, 87, 88, 89, 90, 91, 92, 93, 94, 95, 96, 97, 98, 99, 100, 101, 102, 103, 104, 105, 106, 107, 108, 109, 112, 114, 124, 125, 126, 128, 129, 130, 132], [0.1307, 0.1165, 0.0922, 0.1422, 0.1408, 0.1243, 0.1432, 0.0888, 0.9858, 0.9999, 0.9995, 0.999, 0.9999, 0.9999, 0.9918, 0.9982, 0.9451, 0.9983, 0.9927, 0.9378, 0.959, 0.9998, 0.9998, 0.9661, 0.3104, 0.2605, 0.2626, 0.3611, 0.3735, 0.3445, 0.3113, 0.1845, 0.06291, 0.05597, 0.02376, 0.1372, 0.1652, 0.1687, 0.1024, 0.1181, 0.09742, 0.0002463]): _vg.add([_i], _w, 'REPLACE')
_vg = ob_hand.vertex_groups.new(name='Middle3')
for _i, _w in zip([93, 94, 95, 96, 97, 98, 99, 100, 101, 102, 103, 104, 105, 106, 107, 108, 109, 110, 111, 112, 113, 114, 115, 124, 125, 126, 127, 128, 129, 130, 131, 132, 133], [0.2368, 0.1685, 0.1895, 0.2143, 0.2246, 0.2277, 0.2177, 0.1278, 0.9757, 0.9987, 0.9971, 0.9895, 0.9978, 0.9997, 0.9812, 0.9967, 0.9998, 0.9806, 0.9945, 0.9427, 0.9984, 0.999, 0.987, 0.9992, 0.9998, 0.9987, 1.0, 0.9999, 0.9957, 1.0, 1.0, 0.9987, 1.0]): _vg.add([_i], _w, 'REPLACE')
_vg = ob_hand.vertex_groups.new(name='Ring1')
for _i, _w in zip([2, 4, 7, 9, 10, 11, 14, 15, 119, 120, 121, 122, 123, 134, 135, 137, 138, 140, 141, 142, 143, 144, 145, 146, 147, 148, 149, 150, 151, 152, 153, 154, 155, 156, 180, 181, 182, 183, 184, 185, 186, 187, 201, 202, 203, 204, 205, 206, 242, 243, 244, 245, 246, 247, 248, 260, 261, 262, 263, 264, 265, 330, 331, 337, 351, 352, 353, 354, 355, 356], [3.489e-07, 0.0, 0.1684, 0.008049, 0.06194, 0.0007259, 0.0, 0.0, 0.0, 0.0, 0.01389, 0.05347, 0.02251, 0.001465, 0.0, 0.567, 0.05609, 0.001425, 0.999, 0.9899, 0.9976, 1.0, 0.999, 0.9994, 1.0, 0.9996, 0.2278, 0.1547, 0.1795, 0.2315, 0.2385, 0.219, 0.222, 0.1341, 0.997, 1.0, 0.9607, 1.0, 1.0, 1.0, 1.0, 1.0, 0.1192, 0.4117, 0.007293, 0.3805, 0.001445, 1.693e-05, 0.01048, 0.0, 0.0077, 0.00202, 0.0, 0.0, 0.0, 0.0, 0.0241, 0.0, 0.0, 8.218e-05, 0.05492, 0.0, 0.0, 0.0, 0.03841, 0.01728, 0.0001353, 0.009881, 0.008465, 0.0]): _vg.add([_i], _w, 'REPLACE')
_vg = ob_hand.vertex_groups.new(name='Ring2')
for _i, _w in zip([141, 142, 143, 144, 145, 146, 147, 148, 149, 150, 151, 152, 153, 154, 155, 156, 157, 158, 159, 160, 161, 162, 163, 164, 165, 166, 167, 168, 169, 170, 171, 172, 173, 176, 177, 178, 188, 189, 190, 192, 193, 194, 196], [0.1779, 0.09284, 0.1253, 0.1417, 0.1659, 0.17, 0.1312, 0.08627, 0.9995, 0.9994, 0.9977, 0.9998, 1.0, 0.9998, 0.9996, 1.0, 0.9989, 0.9998, 0.9997, 0.9706, 0.9498, 1.0, 0.9984, 0.9998, 0.3305, 0.2551, 0.2786, 0.3785, 0.3936, 0.364, 0.3179, 0.1686, 0.07151, 0.06183, 0.007664, 0.02592, 0.1482, 0.1815, 0.1842, 0.1131, 0.1326, 0.11, 0.01201]): _vg.add([_i], _w, 'REPLACE')
_vg = ob_hand.vertex_groups.new(name='Ring3')
for _i, _w in zip([157, 158, 159, 160, 161, 162, 163, 164, 165, 166, 167, 168, 169, 170, 171, 172, 173, 174, 175, 176, 177, 178, 179, 188, 189, 190, 191, 192, 193, 194, 195, 196, 197], [0.2269, 0.1396, 0.1722, 0.1958, 0.2124, 0.2133, 0.192, 0.09458, 0.9997, 0.9992, 0.9995, 0.9834, 1.0, 0.9944, 0.9907, 0.9986, 1.0, 0.9959, 0.9999, 0.9999, 0.9965, 0.9911, 1.0, 1.0, 0.9883, 1.0, 1.0, 0.9998, 0.9953, 0.9979, 1.0, 0.9978, 1.0]): _vg.add([_i], _w, 'REPLACE')
_vg = ob_hand.vertex_groups.new(name='Pinky1')
for _i, _w in zip([2, 9, 10, 11, 14, 122, 123, 136, 137, 140, 184, 185, 186, 187, 198, 199, 200, 201, 203, 204, 205, 206, 207, 208, 209, 210, 211, 212, 213, 214, 215, 216, 217, 218, 242, 243, 244, 245, 246, 247, 248, 249, 260, 261, 262, 264, 265, 329, 331, 332, 336, 338, 351, 352, 353, 354, 355, 356], [0.03164, 0.02384, 7.11e-05, 0.001773, 0.01326, 0.0, 0.0, 0.9797, 0.0006551, 0.01831, 0.0, 0.0, 0.002517, 0.001942, 0.9978, 1.0, 0.9991, 0.002506, 0.2434, 0.0, 0.02552, 0.03781, 0.9999, 0.9999, 1.0, 0.9973, 0.2672, 0.1953, 0.1827, 0.2809, 0.2853, 0.2454, 0.2722, 0.1335, 0.9951, 1.0, 0.9792, 0.991, 0.9915, 0.9218, 0.9723, 0.9973, 0.09415, 0.0003744, 0.001987, 0.2669, 0.01003, 0.05103, 0.05751, 0.00195, 0.02109, 0.04609, 0.0, 6.703e-05, 0.02695, 0.0002368, 0.001688, 4.752e-05]): _vg.add([_i], _w, 'REPLACE')
_vg = ob_hand.vertex_groups.new(name='Pinky2')
for _i, _w in zip([136, 198, 199, 200, 207, 208, 209, 210, 211, 212, 213, 214, 215, 216, 217, 218, 219, 220, 221, 222, 223, 224, 225, 226, 227, 228, 229, 230, 231, 232, 233, 234, 235, 238, 239, 240, 250, 251, 252, 254, 255, 256, 258], [0.1885, 0.1933, 0.1316, 0.1167, 0.1979, 0.1683, 0.1819, 0.08654, 0.9908, 0.9991, 1.0, 0.9932, 0.9996, 0.9996, 0.9993, 1.0, 0.9973, 0.9969, 0.9993, 0.9954, 0.9999, 0.9994, 0.997, 0.9962, 0.4207, 0.2644, 0.2763, 0.3899, 0.419, 0.7667, 0.3308, 0.1166, 0.08336, 0.07561, 0.01951, 0.04252, 0.1704, 0.1997, 0.205, 0.1353, 0.1524, 0.132, 0.0368]): _vg.add([_i], _w, 'REPLACE')
_vg = ob_hand.vertex_groups.new(name='Pinky3')
for _i, _w in zip([219, 220, 221, 222, 223, 224, 225, 226, 227, 228, 229, 230, 231, 232, 233, 234, 235, 236, 237, 238, 239, 240, 241, 250, 251, 252, 253, 254, 255, 256, 257, 258, 259], [0.2413, 0.1528, 0.1666, 0.22, 0.2347, 0.2127, 0.2073, 0.05913, 0.9984, 0.9986, 0.8818, 0.9999, 0.9514, 0.9712, 0.9965, 0.9999, 0.9904, 0.9991, 0.9845, 0.9234, 0.984, 0.9528, 1.0, 0.9975, 0.9999, 0.999, 1.0, 0.9997, 0.997, 1.0, 1.0, 0.9555, 1.0]): _vg.add([_i], _w, 'REPLACE')
_vg = ob_hand.vertex_groups.new(name='Thumb1')
for _i, _w in zip([0, 1, 3, 4, 5, 6, 18, 19, 22, 61, 62, 63, 270, 271, 272, 273, 274, 276, 294, 295, 296, 297, 298, 299, 300, 301, 312, 313, 314, 315, 316, 317, 318, 319, 320, 321, 322, 323, 324, 325, 326, 327, 333, 334, 340, 341], [0.08111, 0.0, 0.05828, 0.1409, 0.4693, 0.2343, 0.03561, 0.0, 0.01125, 0.0, 0.0, 0.0, 0.0803, 0.0643, 0.3229, 0.04173, 0.4361, 2.272e-05, 0.5192, 0.2338, 0.7576, 0.351, 0.2897, 0.2763, 0.2591, 0.2429, 0.6406, 0.816, 0.9424, 0.951, 0.8432, 0.69, 0.5585, 0.4522, 0.1641, 0.4102, 0.6219, 0.8996, 0.8535, 0.4611, 0.3253, 0.1917, 0.04523, 0.0008822, 0.1015, 0.04353]): _vg.add([_i], _w, 'REPLACE')
_vg = ob_hand.vertex_groups.new(name='Thumb2')
for _i, _w in zip([3, 6, 266, 267, 268, 269, 270, 272, 273, 275, 276, 277, 278, 279, 280, 281, 282, 283, 284, 285, 286, 287, 288, 289, 290, 291, 292, 293, 294, 295, 296, 297, 298, 299, 300, 301, 302, 303, 304, 306, 307, 308, 312, 313, 314, 315, 316, 317, 318, 319, 320, 321, 322, 326, 327], [0.06743, 0.009983, 0.9404, 0.9173, 0.8644, 0.9397, 0.05507, 0.0211, 0.06458, 0.8939, 0.8519, 0.9315, 0.9381, 0.5666, 0.9109, 0.8333, 0.8258, 0.5839, 0.6212, 0.9029, 0.894, 0.006219, 0.04985, 0.04107, 0.06919, 0.002101, 0.001463, 0.05483, 0.4786, 0.7584, 0.2371, 0.6398, 0.6908, 0.6831, 0.6755, 0.7309, 0.2327, 0.102, 0.1184, 0.1456, 0.06948, 0.06446, 0.3081, 0.1683, 0.05569, 0.03681, 0.1458, 0.2797, 0.3668, 0.4125, 0.09787, 0.1065, 0.06045, 0.08035, 0.1084]): _vg.add([_i], _w, 'REPLACE')
_vg = ob_hand.vertex_groups.new(name='Thumb3')
for _i, _w in zip([8, 10, 11, 12, 13, 14, 15, 16, 18, 59, 60, 65, 66, 81, 116, 117, 118, 122, 123, 135, 136, 138, 139, 140, 180, 181, 182, 186, 187, 198, 203, 204, 205, 207, 209, 211, 214, 215, 217, 242, 243, 248, 249, 264, 265, 266, 267, 268, 269, 275, 276, 277, 278, 279, 280, 281, 282, 283, 284, 285, 286, 287, 288, 289, 290, 291, 292, 293, 302, 303, 304, 305, 306, 307, 308, 309, 310, 311, 350, 351, 352], [0.0, 0.0, 0.0, 0.0, 0.0, 0.0, 0.0, 0.0, 0.0, 0.0, 0.0, 0.0, 0.0, 0.0, 0.0, 0.0, 0.0, 0.0, 0.0, 0.0, 0.0, 0.0, 0.0, 0.0, 0.0, 0.0, 0.0, 0.0, 0.0, 0.0, 0.0, 0.0, 0.0, 0.0, 0.0, 0.0, 0.0, 0.0, 0.0, 0.0, 0.0, 0.0, 0.0, 0.0, 0.0, 0.04965, 0.06017, 0.1213, 0.01395, 0.09658, 0.1228, 0.02772, 0.02167, 0.4289, 0.07653, 0.1572, 0.1693, 0.4132, 0.3709, 0.08361, 0.09438, 0.9716, 0.9493, 0.9539, 0.9303, 0.9737, 0.9737, 0.9444, 0.7658, 0.897, 0.8809, 1.0, 0.8535, 0.9299, 0.9351, 1.0, 0.9847, 1.0, 0.0, 0.0, 0.0]): _vg.add([_i], _w, 'REPLACE')
_m = ob_hand.modifiers.new('Armature', 'ARMATURE')
_m.object = ob_handrig
ob_handrig.location = (0.0, 0.0, 0.0)
ob_handrig.rotation_euler = (-1.571, -0.0, 0.0)
ob_cube.location = (0.0, 0.0, 0.0)

# ---- collection membership
col_collection.objects.link(ob_empty)
col_collection.objects.link(ob_hand)
col_collection.objects.link(ob_handrig)
col_collection.objects.link(ob_cube)

# ---- scene / render settings (as saved in the file)
scene.frame_start = 1; scene.frame_end = 20; scene.frame_set(16)
scene.render.engine = 'BLENDER_EEVEE_NEXT'
scene.cycles.sampling_pattern = 'TABULATED_SOBOL'
scene.eevee.ray_tracing_options.trace_max_roughness = 0.0
bpy.context.view_layer.update()

# ---- added for rendering (the .blend has no active camera and no usable light): camera, sun
cam_auto = bpy.data.cameras.new('AutoCamera')
cam_auto.lens = 50.0
cam_auto.sensor_width = 36.0
cam_auto.clip_end = 1000.0
ob_auto_camera = bpy.data.objects.new('AutoCamera', cam_auto)
scene.collection.objects.link(ob_auto_camera)
ob_auto_camera.location = (5.52373, -8.45217, 6.17176)
ob_auto_camera.rotation_euler = (1.09748, -7.21219e-08, 0.694738)
scene.camera = ob_auto_camera
light_auto_sun = bpy.data.lights.new('AutoSun', 'SUN')
light_auto_sun.energy = 3.0
light_auto_sun.angle = 0.0523599
ob_auto_sun = bpy.data.objects.new('AutoSun', light_auto_sun)
scene.collection.objects.link(ob_auto_sun)
ob_auto_sun.rotation_euler = (0.872665, 0.174533, 0.523599)
bpy.context.view_layer.update()
